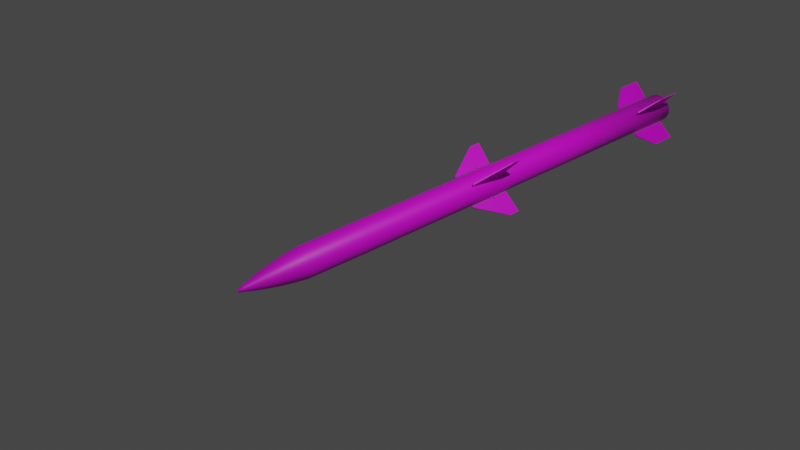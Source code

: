 # Source: missile.blend  (saved by Blender 2.80.75; exported with 4.5.12 LTS)
import bpy
from mathutils import Matrix  # noqa: F401  (used for matrix-valued properties, if any)

bpy.ops.wm.read_factory_settings(use_empty=True)
scene = bpy.context.scene
scene.name = 'Scene'

# ---- collections
col_collection = bpy.data.collections.new('Collection'); scene.collection.children.link(col_collection)

# ---- images (referenced by path relative to the original .blend; pixels are not part of the script)
import os
ASSET_DIR = os.environ.get("B2B_ASSET_DIR", "")  # directory of the original .blend (textures are referenced by path, not embedded)
HERE = os.path.dirname(os.path.abspath(__file__))  # packed textures are extracted next to this script under _unpacked/

def load_image(name, relpath, width, height, colorspace="sRGB"):
    """Load a texture the original file referenced (path relative to the .blend, or extracted next to this script)."""
    p = next((c for c in (os.path.join(HERE, relpath), os.path.join(ASSET_DIR, relpath)) if relpath and os.path.exists(c)), "")
    if p:
        img = bpy.data.images.load(p, check_existing=True)
        img.name = name
    else:  # same state as the original file: an image datablock whose file is absent (Cycles renders it pink)
        img = bpy.data.images.new(name, width, height)
        img.source = "FILE"
        img.filepath = "//" + (relpath or name)
    img.colorspace_settings.name = colorspace
    return img
img_missiletexture_png = load_image('missileTexture.png', 'missileTexture.png', 1024, 1024, 'sRGB')

# ---- materials (node trees are filled in below, after node groups)
mat_material_001 = bpy.data.materials.new('Material.001')
mat_material_001.use_transparent_shadow = False

# ---- material node trees
mat_material_001.use_nodes = True; mat_material_001.node_tree.nodes.clear()
_N = mat_material_001.node_tree.nodes; _L = mat_material_001.node_tree.links
n0 = _N.new('ShaderNodeOutputMaterial'); n0.name = 'Material Output'; n0.location = (300, 300)
n1 = _N.new('ShaderNodeBsdfPrincipled'); n1.name = 'Principled BSDF'; n1.location = (10, 300)
n1.distribution = 'GGX'
n1.subsurface_method = 'BURLEY'
n1.inputs[3].default_value = 1.45
n1.inputs[27].default_value = (0.0, 0.0, 0.0, 1.0)
n1.inputs[28].default_value = 1.0
n2 = _N.new('ShaderNodeTexImage'); n2.name = 'Image Texture'; n2.location = (-280, 280)
n2.image = img_missiletexture_png
_L.new(n1.outputs[0], n0.inputs[0])
_L.new(n2.outputs[0], n1.inputs[0])
n0.is_active_output = True

# ---- world
world_world = bpy.data.worlds.new('World'); scene.world = world_world
world_world.use_nodes = True; world_world.node_tree.nodes.clear()
_N = world_world.node_tree.nodes; _L = world_world.node_tree.links
n0 = _N.new('ShaderNodeOutputWorld'); n0.name = 'World Output'; n0.location = (300, 300)
n1 = _N.new('ShaderNodeBackground'); n1.name = 'Background'; n1.location = (10, 300)
n1.inputs[0].default_value = (0.05088, 0.05088, 0.05088, 1.0)
_L.new(n1.outputs[0], n0.inputs[0])
n0.is_active_output = True
world_world.color = (0.05088, 0.05088, 0.05088)
world_world.use_sun_shadow = False
world_world.sun_shadow_jitter_overblur = 0.0

# ---- cameras
cam_camera = bpy.data.cameras.new('Camera')
cam_camera.clip_end = 100.0
cam_camera.ortho_scale = 7.314

# ---- lights
light_light = bpy.data.lights.new('Light', 'POINT')
light_light.transmission_factor = 0.0
light_light.energy = 1000.0
light_light.shadow_soft_size = 0.1
light_light.shadow_maximum_resolution = 0.006
light_light.use_absolute_resolution = True

# ---- meshes
me_cylinder_005 = bpy.data.meshes.new('Cylinder.005')
me_cylinder_005.from_pydata([(0.2771, -6.049, -0.1417), (0.2542, -5.572, -0.1417), (0.3124, -5.572, -0.1417), (0.5825, -5.907, -0.1479), (0.2542, -6.333, -0.1417), (0.5829, -6.365, -0.1479), (0.2542, -6.049, -0.1417), (0.2542, -5.95, -0.1417), (0.2771, -5.95, -0.1417), (0.2771, -6.049, -0.1642), (0.2542, -5.572, -0.1642), (0.3124, -5.572, -0.1642), (0.5825, -5.907, -0.158), (0.2542, -6.333, -0.1642), (0.5829, -6.365, -0.158), (0.2542, -6.049, -0.1642), (0.2542, -5.95, -0.1642), (0.2771, -5.95, -0.1642), (0.2771, -1.921, -0.1417), (0.2542, -1.444, -0.1417), (0.2731, -1.444, -0.1417), (0.6186, -2.038, -0.1479), (0.2542, -2.205, -0.1417), (0.619, -2.237, -0.1479), (0.2542, -1.921, -0.1417), (0.2542, -1.822, -0.1417), (0.2771, -1.822, -0.1417), (0.2771, -1.921, -0.1642), (0.2542, -1.444, -0.1642), (0.2731, -1.444, -0.1642), (0.6186, -2.038, -0.158), (0.2542, -2.205, -0.1642), (0.619, -2.237, -0.158), (0.2542, -1.921, -0.1642), (0.2542, -1.822, -0.1642), (0.2771, -1.822, -0.1642), (0.1919, -6.034, -0.1494), (0.1919, -5.963, -0.1494), (0.1919, -5.963, -0.1583), (0.1919, -6.034, -0.1583), (0.2707, -6.034, -0.1494), (0.2707, -5.963, -0.1494), (0.2707, -5.963, -0.1583), (0.2707, -6.034, -0.1583), (0.1919, -1.908, -0.1494), (0.1919, -1.838, -0.1494), (0.1919, -1.838, -0.1583), (0.1919, -1.908, -0.1583), (0.2707, -1.908, -0.1494), (0.2707, -1.838, -0.1494), (0.2707, -1.838, -0.1583), (0.2707, -1.908, -0.1583), (-0.1906, -6.034, -0.1564), (-0.1906, -5.963, -0.1564), (-0.1906, -5.963, -0.1474), (-0.1906, -6.034, -0.1474), (-0.2694, -6.034, -0.1564), (-0.2694, -5.963, -0.1564), (-0.2694, -5.963, -0.1474), (-0.2694, -6.034, -0.1474), (-0.1906, -1.908, -0.1564), (-0.1906, -1.838, -0.1564), (-0.1906, -1.838, -0.1474), (-0.1906, -1.908, -0.1474), (-0.2694, -1.908, -0.1564), (-0.2694, -1.838, -0.1564), (-0.2694, -1.838, -0.1474), (-0.2694, -1.908, -0.1474), (-0.2758, -6.049, -0.1641), (-0.2529, -5.572, -0.1641), (-0.3111, -5.572, -0.1641), (-0.5812, -5.907, -0.1578), (-0.2529, -6.333, -0.1641), (-0.5816, -6.365, -0.1578), (-0.2529, -6.049, -0.1641), (-0.2529, -5.95, -0.1641), (-0.2758, -5.95, -0.1641), (-0.2758, -6.049, -0.1415), (-0.2529, -5.572, -0.1415), (-0.3111, -5.572, -0.1415), (-0.5812, -5.907, -0.1477), (-0.2529, -6.333, -0.1415), (-0.5816, -6.365, -0.1477), (-0.2529, -6.049, -0.1415), (-0.2529, -5.95, -0.1415), (-0.2758, -5.95, -0.1415), (-0.2758, -1.921, -0.1641), (-0.2529, -1.444, -0.1641), (-0.2717, -1.444, -0.1641), (-0.6172, -2.038, -0.1578), (-0.2529, -2.205, -0.1641), (-0.6176, -2.237, -0.1578), (-0.2529, -1.921, -0.1641), (-0.2529, -1.822, -0.1641), (-0.2758, -1.822, -0.1641), (-0.2758, -1.921, -0.1415), (-0.2529, -1.444, -0.1415), (-0.2717, -1.444, -0.1415), (-0.6172, -2.038, -0.1477), (-0.2529, -2.205, -0.1415), (-0.6176, -2.237, -0.1477), (-0.2529, -1.921, -0.1415), (-0.2529, -1.822, -0.1415), (-0.2758, -1.822, -0.1415), (0.01186, -6.049, -0.4293), (0.01186, -5.572, -0.4064), (0.01186, -5.572, -0.4646), (0.005618, -5.907, -0.7347), (0.01186, -6.333, -0.4064), (0.005618, -6.365, -0.7351), (0.01186, -6.049, -0.4064), (0.01186, -5.95, -0.4064), (0.01186, -5.95, -0.4293), (-0.0107, -6.049, -0.4293), (-0.0107, -5.572, -0.4064), (-0.0107, -5.572, -0.4646), (-0.004464, -5.907, -0.7347), (-0.0107, -6.333, -0.4064), (-0.004464, -6.365, -0.7351), (-0.0107, -6.049, -0.4064), (-0.0107, -5.95, -0.4064), (-0.0107, -5.95, -0.4293), (0.01186, -1.921, -0.4293), (0.01186, -1.444, -0.4064), (0.01186, -1.444, -0.4253), (0.005618, -2.038, -0.7708), (0.01186, -2.205, -0.4064), (0.005618, -2.237, -0.7712), (0.01186, -1.921, -0.4064), (0.01186, -1.822, -0.4064), (0.01186, -1.822, -0.4293), (-0.0107, -1.921, -0.4293), (-0.0107, -1.444, -0.4064), (-0.0107, -1.444, -0.4253), (-0.004464, -2.038, -0.7708), (-0.0107, -2.205, -0.4064), (-0.004464, -2.237, -0.7712), (-0.0107, -1.921, -0.4064), (-0.0107, -1.822, -0.4064), (-0.0107, -1.822, -0.4293), (0.004171, -6.034, -0.3442), (0.004171, -5.963, -0.3442), (-0.004774, -5.963, -0.3442), (-0.004774, -6.034, -0.3442), (0.004171, -6.034, -0.4229), (0.004171, -5.963, -0.4229), (-0.004774, -5.963, -0.4229), (-0.004774, -6.034, -0.4229), (0.004171, -1.908, -0.3442), (0.004171, -1.838, -0.3442), (-0.004774, -1.838, -0.3442), (-0.004774, -1.908, -0.3442), (0.004171, -1.908, -0.4229), (0.004171, -1.838, -0.4229), (-0.004774, -1.838, -0.4229), (-0.004774, -1.908, -0.4229), (-0.00284, -6.034, 0.03841), (-0.00284, -5.963, 0.03841), (0.006105, -5.963, 0.03841), (0.006105, -6.034, 0.03841), (-0.00284, -6.034, 0.1172), (-0.00284, -5.963, 0.1172), (0.006105, -5.963, 0.1172), (0.006105, -6.034, 0.1172), (-0.00284, -1.908, 0.03841), (-0.00284, -1.838, 0.03841), (0.006105, -1.838, 0.03841), (0.006105, -1.908, 0.03841), (-0.00284, -1.908, 0.1172), (-0.00284, -1.838, 0.1172), (0.006105, -1.838, 0.1172), (0.006105, -1.908, 0.1172), (-0.01053, -6.049, 0.1235), (-0.01053, -5.572, 0.1007), (-0.01053, -5.572, 0.1589), (-0.004289, -5.907, 0.429), (-0.01053, -6.333, 0.1007), (-0.004289, -6.365, 0.4293), (-0.01053, -6.049, 0.1007), (-0.01053, -5.95, 0.1007), (-0.01053, -5.95, 0.1235), (0.01203, -6.049, 0.1235), (0.01203, -5.572, 0.1007), (0.01203, -5.572, 0.1589), (0.005793, -5.907, 0.429), (0.01203, -6.333, 0.1007), (0.005793, -6.365, 0.4293), (0.01203, -6.049, 0.1007), (0.01203, -5.95, 0.1007), (0.01203, -5.95, 0.1235), (-0.01053, -1.921, 0.1235), (-0.01053, -1.444, 0.1007), (-0.01053, -1.444, 0.1195), (-0.004289, -2.038, 0.465), (-0.01053, -2.205, 0.1007), (-0.004289, -2.237, 0.4654), (-0.01053, -1.921, 0.1007), (-0.01053, -1.822, 0.1007), (-0.01053, -1.822, 0.1235), (0.01203, -1.921, 0.1235), (0.01203, -1.444, 0.1007), (0.01203, -1.444, 0.1195), (0.005793, -2.038, 0.465), (0.01203, -2.205, 0.1007), (0.005793, -2.237, 0.4654), (0.01203, -1.921, 0.1007), (0.01203, -1.822, 0.1007), (0.01203, -1.822, 0.1235), (4.59e-08, -6.502, -0.39), (4.59e-08, -3.243, -0.39), (0.04594, -6.502, -0.3855), (0.04594, -3.243, -0.3855), (0.09012, -6.502, -0.3721), (0.09012, -3.243, -0.3721), (0.1308, -6.502, -0.3504), (0.1308, -3.243, -0.3504), (0.1665, -6.502, -0.3211), (0.1665, -3.243, -0.3211), (0.1958, -6.502, -0.2854), (0.1958, -3.243, -0.2854), (0.2176, -6.502, -0.2447), (0.2176, -3.243, -0.2447), (0.231, -6.502, -0.2005), (0.231, -3.243, -0.2005), (0.2355, -6.502, -0.1546), (0.2355, -3.243, -0.1546), (0.231, -6.502, -0.1086), (0.231, -3.243, -0.1086), (0.2176, -6.502, -0.06444), (0.2176, -3.243, -0.06444), (0.1958, -6.502, -0.02373), (0.1958, -3.243, -0.02373), (0.1665, -6.502, 0.01195), (0.1665, -3.243, 0.01195), (0.1308, -6.502, 0.04124), (0.1308, -3.243, 0.04124), (0.09012, -6.502, 0.063), (0.09012, -3.243, 0.063), (0.04594, -6.502, 0.0764), (0.04594, -3.243, 0.0764), (-3.083e-08, -6.502, 0.08093), (-3.083e-08, -3.243, 0.08093), (-0.04594, -6.502, 0.0764), (-0.04594, -3.243, 0.0764), (-0.09012, -6.502, 0.063), (-0.09012, -3.243, 0.063), (-0.1308, -6.502, 0.04124), (-0.1308, -3.243, 0.04124), (-0.1665, -6.502, 0.01195), (-0.1665, -3.243, 0.01195), (-0.1958, -6.502, -0.02373), (-0.1958, -3.243, -0.02373), (-0.2176, -6.502, -0.06444), (-0.2176, -3.243, -0.06444), (-0.231, -6.502, -0.1086), (-0.231, -3.243, -0.1086), (-0.2355, -6.502, -0.1546), (-0.2355, -3.243, -0.1546), (-0.231, -6.502, -0.2005), (-0.231, -3.243, -0.2005), (-0.2176, -6.502, -0.2447), (-0.2176, -3.243, -0.2447), (-0.1958, -6.502, -0.2854), (-0.1958, -3.243, -0.2854), (-0.1665, -6.502, -0.3211), (-0.1665, -3.243, -0.3211), (-0.1308, -6.502, -0.3504), (-0.1308, -3.243, -0.3504), (-0.09012, -6.502, -0.3721), (-0.09012, -3.243, -0.3721), (-0.04594, -6.502, -0.3855), (-0.04594, -3.243, -0.3855), (4.59e-08, -2.182, -0.39), (0.04594, -2.182, -0.3855), (0.09012, -2.182, -0.3721), (0.1308, -2.182, -0.3504), (0.1665, -2.182, -0.3211), (0.1958, -2.182, -0.2854), (0.2176, -2.182, -0.2447), (0.231, -2.182, -0.2005), (0.2355, -2.182, -0.1546), (0.231, -2.182, -0.1086), (0.2176, -2.182, -0.06444), (0.1958, -2.182, -0.02373), (0.1665, -2.182, 0.01195), (0.1308, -2.182, 0.04124), (0.09012, -2.182, 0.063), (0.04594, -2.182, 0.0764), (-3.083e-08, -2.182, 0.08093), (-0.04594, -2.182, 0.0764), (-0.09012, -2.182, 0.063), (-0.1308, -2.182, 0.04124), (-0.1665, -2.182, 0.01195), (-0.1958, -2.182, -0.02373), (-0.2176, -2.182, -0.06444), (-0.231, -2.182, -0.1086), (-0.2355, -2.182, -0.1546), (-0.231, -2.182, -0.2005), (-0.2176, -2.182, -0.2447), (-0.1958, -2.182, -0.2854), (-0.1665, -2.182, -0.3211), (-0.1308, -2.182, -0.3504), (-0.09012, -2.182, -0.3721), (-0.04594, -2.182, -0.3855), (4.59e-08, -1.406, -0.39), (0.04594, -1.406, -0.3855), (0.09012, -1.406, -0.3721), (0.1308, -1.406, -0.3504), (0.1665, -1.406, -0.3211), (0.1958, -1.406, -0.2854), (0.2176, -1.406, -0.2447), (0.231, -1.406, -0.2005), (0.2355, -1.406, -0.1546), (0.231, -1.406, -0.1086), (0.2176, -1.406, -0.06444), (0.1958, -1.406, -0.02373), (0.1665, -1.406, 0.01195), (0.1308, -1.406, 0.04124), (0.09012, -1.406, 0.063), (0.04594, -1.406, 0.0764), (-3.083e-08, -1.406, 0.08093), (-0.04594, -1.406, 0.0764), (-0.09012, -1.406, 0.063), (-0.1308, -1.406, 0.04124), (-0.1665, -1.406, 0.01195), (-0.1958, -1.406, -0.02373), (-0.2176, -1.406, -0.06444), (-0.231, -1.406, -0.1086), (-0.2355, -1.406, -0.1546), (-0.231, -1.406, -0.2005), (-0.2176, -1.406, -0.2447), (-0.1958, -1.406, -0.2854), (-0.1665, -1.406, -0.3211), (-0.1308, -1.406, -0.3504), (-0.09012, -1.406, -0.3721), (-0.04594, -1.406, -0.3855), (4.59e-08, -1.284, -0.39), (0.04594, -1.284, -0.3855), (0.09012, -1.284, -0.3721), (0.1308, -1.284, -0.3504), (0.1665, -1.284, -0.3211), (0.1958, -1.284, -0.2854), (0.2176, -1.284, -0.2447), (0.231, -1.284, -0.2005), (0.2355, -1.284, -0.1546), (0.231, -1.284, -0.1086), (0.2176, -1.284, -0.06444), (0.1958, -1.284, -0.02373), (0.1665, -1.284, 0.01195), (0.1308, -1.284, 0.04124), (0.09012, -1.284, 0.063), (0.04594, -1.284, 0.0764), (-3.083e-08, -1.284, 0.08093), (-0.04594, -1.284, 0.0764), (-0.09012, -1.284, 0.063), (-0.1308, -1.284, 0.04124), (-0.1665, -1.284, 0.01195), (-0.1958, -1.284, -0.02373), (-0.2176, -1.284, -0.06444), (-0.231, -1.284, -0.1086), (-0.2355, -1.284, -0.1546), (-0.231, -1.284, -0.2005), (-0.2176, -1.284, -0.2447), (-0.1958, -1.284, -0.2854), (-0.1665, -1.284, -0.3211), (-0.1308, -1.284, -0.3504), (-0.09012, -1.284, -0.3721), (-0.04594, -1.284, -0.3855), (4.59e-08, -1.141, -0.39), (0.04594, -1.141, -0.3855), (0.09012, -1.141, -0.3721), (0.1308, -1.141, -0.3504), (0.1665, -1.141, -0.3211), (0.1958, -1.141, -0.2854), (0.2176, -1.141, -0.2447), (0.231, -1.141, -0.2005), (0.2355, -1.141, -0.1546), (0.231, -1.141, -0.1086), (0.2176, -1.141, -0.06444), (0.1958, -1.141, -0.02373), (0.1665, -1.141, 0.01195), (0.1308, -1.141, 0.04124), (0.09012, -1.141, 0.063), (0.04594, -1.141, 0.0764), (-3.083e-08, -1.141, 0.08093), (-0.04594, -1.141, 0.0764), (-0.09012, -1.141, 0.063), (-0.1308, -1.141, 0.04124), (-0.1665, -1.141, 0.01195), (-0.1958, -1.141, -0.02373), (-0.2176, -1.141, -0.06444), (-0.231, -1.141, -0.1086), (-0.2355, -1.141, -0.1546), (-0.231, -1.141, -0.2005), (-0.2176, -1.141, -0.2447), (-0.1958, -1.141, -0.2854), (-0.1665, -1.141, -0.3211), (-0.1308, -1.141, -0.3504), (-0.09012, -1.141, -0.3721), (-0.04594, -1.141, -0.3855), (4.59e-08, 0.6821, -0.39), (0.04594, 0.6821, -0.3855), (0.09012, 0.6821, -0.3721), (0.1308, 0.6821, -0.3504), (0.1665, 0.6821, -0.3211), (0.1958, 0.6821, -0.2854), (0.2176, 0.6821, -0.2447), (0.231, 0.6821, -0.2005), (0.2355, 0.6821, -0.1546), (0.231, 0.6821, -0.1086), (0.2176, 0.6821, -0.06444), (0.1958, 0.6821, -0.02373), (0.1665, 0.6821, 0.01195), (0.1308, 0.6821, 0.04124), (0.09012, 0.6821, 0.063), (0.04594, 0.6821, 0.0764), (-3.083e-08, 0.6821, 0.08093), (-0.04594, 0.6821, 0.0764), (-0.09012, 0.6821, 0.063), (-0.1308, 0.6821, 0.04124), (-0.1665, 0.6821, 0.01195), (-0.1958, 0.6821, -0.02373), (-0.2176, 0.6821, -0.06444), (-0.231, 0.6821, -0.1086), (-0.2355, 0.6821, -0.1546), (-0.231, 0.6821, -0.2005), (-0.2176, 0.6821, -0.2447), (-0.1958, 0.6821, -0.2854), (-0.1665, 0.6821, -0.3211), (-0.1308, 0.6821, -0.3504), (-0.09012, 0.6821, -0.3721), (-0.04594, 0.6821, -0.3855), (4.63e-08, 1.696, -0.3847), (0.04489, 1.696, -0.3803), (0.08806, 1.696, -0.3672), (0.1278, 1.696, -0.3459), (0.1627, 1.696, -0.3173), (0.1913, 1.696, -0.2824), (0.2126, 1.696, -0.2426), (0.2257, 1.696, -0.1995), (0.2301, 1.696, -0.1546), (0.2257, 1.696, -0.1097), (0.2126, 1.696, -0.0665), (0.1913, 1.696, -0.02672), (0.1627, 1.696, 0.008153), (0.1278, 1.696, 0.03677), (0.08806, 1.696, 0.05804), (0.04489, 1.696, 0.07113), (-2.868e-08, 1.696, 0.07555), (-0.04489, 1.696, 0.07113), (-0.08806, 1.696, 0.05804), (-0.1278, 1.696, 0.03677), (-0.1627, 1.696, 0.008153), (-0.1913, 1.696, -0.02672), (-0.2126, 1.696, -0.0665), (-0.2257, 1.696, -0.1097), (-0.2301, 1.696, -0.1546), (-0.2257, 1.696, -0.1995), (-0.2126, 1.696, -0.2426), (-0.1913, 1.696, -0.2824), (-0.1627, 1.696, -0.3173), (-0.1278, 1.696, -0.3459), (-0.08806, 1.696, -0.3672), (-0.04489, 1.696, -0.3803), (4.964e-08, 1.916, -0.358), (0.03968, 1.916, -0.3541), (0.07784, 1.916, -0.3425), (0.113, 1.916, -0.3237), (0.1438, 1.916, -0.2984), (0.1691, 1.916, -0.2676), (0.1879, 1.916, -0.2324), (0.1995, 1.916, -0.1942), (0.2034, 1.916, -0.1546), (0.1995, 1.916, -0.1149), (0.1879, 1.916, -0.07672), (0.1691, 1.916, -0.04156), (0.1438, 1.916, -0.01074), (0.113, 1.916, 0.01456), (0.07784, 1.916, 0.03335), (0.03968, 1.916, 0.04493), (-1.664e-08, 1.916, 0.04884), (-0.03968, 1.916, 0.04493), (-0.07784, 1.916, 0.03335), (-0.113, 1.916, 0.01456), (-0.1438, 1.916, -0.01074), (-0.1691, 1.916, -0.04156), (-0.1879, 1.916, -0.07672), (-0.1995, 1.916, -0.1149), (-0.2034, 1.916, -0.1546), (-0.1995, 1.916, -0.1942), (-0.1879, 1.916, -0.2324), (-0.1691, 1.916, -0.2676), (-0.1438, 1.916, -0.2984), (-0.113, 1.916, -0.3237), (-0.07784, 1.916, -0.3425), (-0.03968, 1.916, -0.3541), (5.195e-08, 2.109, -0.3277), (0.03379, 2.109, -0.3244), (0.06627, 2.109, -0.3146), (0.09622, 2.109, -0.2986), (0.1225, 2.109, -0.277), (0.144, 2.109, -0.2508), (0.16, 2.109, -0.2208), (0.1699, 2.109, -0.1883), (0.1732, 2.109, -0.1546), (0.1699, 2.109, -0.1208), (0.16, 2.109, -0.08829), (0.144, 2.109, -0.05835), (0.1225, 2.109, -0.0321), (0.09622, 2.109, -0.01056), (0.06627, 2.109, 0.00544), (0.03379, 2.109, 0.01529), (-4.481e-09, 2.109, 0.01862), (-0.03379, 2.109, 0.01529), (-0.06627, 2.109, 0.00544), (-0.09622, 2.109, -0.01056), (-0.1225, 2.109, -0.0321), (-0.144, 2.109, -0.05835), (-0.16, 2.109, -0.08829), (-0.1699, 2.109, -0.1208), (-0.1732, 2.109, -0.1546), (-0.1699, 2.109, -0.1883), (-0.16, 2.109, -0.2208), (-0.144, 2.109, -0.2508), (-0.1225, 2.109, -0.277), (-0.09622, 2.109, -0.2986), (-0.06627, 2.109, -0.3146), (-0.03379, 2.109, -0.3244), (5.783e-08, 2.333, -0.2835), (0.02516, 2.333, -0.281), (0.04935, 2.333, -0.2737), (0.07165, 2.333, -0.2618), (0.09119, 2.333, -0.2458), (0.1072, 2.333, -0.2262), (0.1191, 2.333, -0.2039), (0.1265, 2.333, -0.1797), (0.129, 2.333, -0.1546), (0.1265, 2.333, -0.1294), (0.1191, 2.333, -0.1052), (0.1072, 2.333, -0.08291), (0.09119, 2.333, -0.06337), (0.07165, 2.333, -0.04733), (0.04935, 2.333, -0.03542), (0.02516, 2.333, -0.02808), (1.581e-08, 2.333, -0.0256), (-0.02516, 2.333, -0.02808), (-0.04935, 2.333, -0.03542), (-0.07165, 2.333, -0.04733), (-0.09119, 2.333, -0.06337), (-0.1072, 2.333, -0.08291), (-0.1191, 2.333, -0.1052), (-0.1265, 2.333, -0.1294), (-0.129, 2.333, -0.1546), (-0.1265, 2.333, -0.1797), (-0.1191, 2.333, -0.2039), (-0.1072, 2.333, -0.2262), (-0.09119, 2.333, -0.2458), (-0.07165, 2.333, -0.2618), (-0.04935, 2.333, -0.2737), (-0.02516, 2.333, -0.281), (6.162e-08, 2.51, -0.2416), (0.01698, 2.51, -0.2399), (0.03331, 2.51, -0.235), (0.04836, 2.51, -0.2269), (0.06155, 2.51, -0.2161), (0.07237, 2.51, -0.2029), (0.08042, 2.51, -0.1879), (0.08537, 2.51, -0.1715), (0.08704, 2.51, -0.1546), (0.08537, 2.51, -0.1376), (0.08042, 2.51, -0.1213), (0.07237, 2.51, -0.1062), (0.06155, 2.51, -0.09301), (0.04836, 2.51, -0.08219), (0.03331, 2.51, -0.07414), (0.01698, 2.51, -0.06919), (3.326e-08, 2.51, -0.06752), (-0.01698, 2.51, -0.06919), (-0.03331, 2.51, -0.07414), (-0.04836, 2.51, -0.08219), (-0.06155, 2.51, -0.09301), (-0.07237, 2.51, -0.1062), (-0.08042, 2.51, -0.1213), (-0.08537, 2.51, -0.1376), (-0.08704, 2.51, -0.1546), (-0.08537, 2.51, -0.1715), (-0.08042, 2.51, -0.1879), (-0.07237, 2.51, -0.2029), (-0.06155, 2.51, -0.2161), (-0.04836, 2.51, -0.2269), (-0.03331, 2.51, -0.235), (-0.01698, 2.51, -0.2399), (6.606e-08, 2.668, -0.2002), (0.008898, 2.668, -0.1993), (0.01745, 2.668, -0.1967), (0.02534, 2.668, -0.1925), (0.03225, 2.668, -0.1868), (0.03792, 2.668, -0.1799), (0.04214, 2.668, -0.172), (0.04473, 2.668, -0.1635), (0.04561, 2.668, -0.1546), (0.04473, 2.668, -0.1457), (0.04214, 2.668, -0.1371), (0.03792, 2.668, -0.1292), (0.03225, 2.668, -0.1223), (0.02534, 2.668, -0.1166), (0.01745, 2.668, -0.1124), (0.008898, 2.668, -0.1098), (5.12e-08, 2.668, -0.109), (-0.008898, 2.668, -0.1098), (-0.01745, 2.668, -0.1124), (-0.02534, 2.668, -0.1166), (-0.03225, 2.668, -0.1223), (-0.03792, 2.668, -0.1292), (-0.04214, 2.668, -0.1371), (-0.04473, 2.668, -0.1457), (-0.04561, 2.668, -0.1546), (-0.04473, 2.668, -0.1635), (-0.04214, 2.668, -0.172), (-0.03792, 2.668, -0.1799), (-0.03225, 2.668, -0.1868), (-0.02534, 2.668, -0.1925), (-0.01745, 2.668, -0.1967), (-0.008898, 2.668, -0.1993), (6.704e-08, 2.743, -0.1801), (0.004991, 2.743, -0.1797), (0.00979, 2.743, -0.1782), (0.01421, 2.743, -0.1758), (0.01809, 2.743, -0.1727), (0.02127, 2.743, -0.1688), (0.02364, 2.743, -0.1644), (0.02509, 2.743, -0.1596), (0.02558, 2.743, -0.1546), (0.02509, 2.743, -0.1496), (0.02364, 2.743, -0.1448), (0.02127, 2.743, -0.1403), (0.01809, 2.743, -0.1365), (0.01421, 2.743, -0.1333), (0.00979, 2.743, -0.1309), (0.004991, 2.743, -0.1295), (5.87e-08, 2.743, -0.129), (-0.004991, 2.743, -0.1295), (-0.00979, 2.743, -0.1309), (-0.01421, 2.743, -0.1333), (-0.01809, 2.743, -0.1365), (-0.02127, 2.743, -0.1403), (-0.02364, 2.743, -0.1448), (-0.02509, 2.743, -0.1496), (-0.02558, 2.743, -0.1546), (-0.02509, 2.743, -0.1596), (-0.02363, 2.743, -0.1644), (-0.02127, 2.743, -0.1688), (-0.01809, 2.743, -0.1727), (-0.01421, 2.743, -0.1758), (-0.00979, 2.743, -0.1782), (-0.004991, 2.743, -0.1797), (7.055e-08, 2.77, -0.1546), (7.031e-08, 2.77, -0.1546), (7.078e-08, 2.77, -0.1546), (7.078e-08, 2.77, -0.1546), (7.078e-08, 2.77, -0.1546), (7.078e-08, 2.77, -0.1546), (7.078e-08, 2.77, -0.1546), (7.078e-08, 2.77, -0.1546), (7.078e-08, 2.77, -0.1546), (7.078e-08, 2.77, -0.1546), (7.078e-08, 2.77, -0.1546), (7.078e-08, 2.77, -0.1546), (7.078e-08, 2.77, -0.1546), (7.078e-08, 2.77, -0.1546), (7.078e-08, 2.77, -0.1546), (7.078e-08, 2.77, -0.1546), (7.055e-08, 2.77, -0.1546), (7.078e-08, 2.77, -0.1546), (7.078e-08, 2.77, -0.1546), (7.078e-08, 2.77, -0.1546), (7.078e-08, 2.77, -0.1546), (7.078e-08, 2.77, -0.1546), (7.078e-08, 2.77, -0.1546), (7.078e-08, 2.77, -0.1546), (7.078e-08, 2.77, -0.1546), (7.078e-08, 2.77, -0.1546), (7.078e-08, 2.77, -0.1546), (7.078e-08, 2.77, -0.1546), (7.078e-08, 2.77, -0.1546), (7.078e-08, 2.77, -0.1546), (7.078e-08, 2.77, -0.1546), (7.078e-08, 2.77, -0.1546), (5.254e-08, -6.502, -0.3251), (0.03327, -6.502, -0.3218), (0.06526, -6.502, -0.3121), (0.09474, -6.502, -0.2964), (0.1206, -6.502, -0.2751), (0.1418, -6.502, -0.2493), (0.1576, -6.502, -0.2198), (0.1673, -6.502, -0.1878), (0.1705, -6.502, -0.1546), (0.1673, -6.502, -0.1213), (0.1576, -6.502, -0.0893), (0.1418, -6.502, -0.05982), (0.1206, -6.502, -0.03398), (0.09474, -6.502, -0.01277), (0.06526, -6.502, 0.00299), (0.03327, -6.502, 0.01269), (-3.028e-09, -6.502, 0.01597), (-0.03327, -6.502, 0.01269), (-0.06526, -6.502, 0.002989), (-0.09474, -6.502, -0.01277), (-0.1206, -6.502, -0.03398), (-0.1418, -6.502, -0.05982), (-0.1576, -6.502, -0.0893), (-0.1673, -6.502, -0.1213), (-0.1705, -6.502, -0.1546), (-0.1673, -6.502, -0.1878), (-0.1575, -6.502, -0.2198), (-0.1418, -6.502, -0.2493), (-0.1206, -6.502, -0.2751), (-0.09474, -6.502, -0.2964), (-0.06526, -6.502, -0.3121), (-0.03327, -6.502, -0.3218), (5.254e-08, -6.339, -0.3251), (0.03327, -6.339, -0.3218), (0.06526, -6.339, -0.3121), (0.09474, -6.339, -0.2964), (0.1206, -6.339, -0.2751), (0.1418, -6.339, -0.2493), (0.1576, -6.339, -0.2198), (0.1673, -6.339, -0.1878), (0.1705, -6.339, -0.1546), (0.1673, -6.339, -0.1213), (0.1576, -6.339, -0.0893), (0.1418, -6.339, -0.05982), (0.1206, -6.339, -0.03398), (0.09474, -6.339, -0.01277), (0.06526, -6.339, 0.002989), (0.03327, -6.339, 0.01269), (-3.028e-09, -6.339, 0.01597), (-0.03327, -6.339, 0.01269), (-0.06526, -6.339, 0.002989), (-0.09474, -6.339, -0.01277), (-0.1206, -6.339, -0.03398), (-0.1418, -6.339, -0.05982), (-0.1576, -6.339, -0.0893), (-0.1673, -6.339, -0.1213), (-0.1705, -6.339, -0.1546), (-0.1673, -6.339, -0.1878), (-0.1575, -6.339, -0.2198), (-0.1418, -6.339, -0.2493), (-0.1206, -6.339, -0.2751), (-0.09474, -6.339, -0.2964), (-0.06526, -6.339, -0.3121), (-0.03327, -6.339, -0.3218)], [], [(2, 1, 7, 8, 3), (0, 5, 3, 8), (6, 4, 5, 0), (11, 12, 17, 16, 10), (9, 17, 12, 14), (15, 9, 14, 13), (8, 7, 16, 17), (6, 0, 9, 15), (7, 1, 10, 16), (3, 5, 14, 12), (5, 4, 13, 14), (4, 6, 15, 13), (1, 2, 11, 10), (2, 3, 12, 11), (0, 8, 17, 9), (20, 19, 25, 26, 21), (18, 23, 21, 26), (24, 22, 23, 18), (29, 30, 35, 34, 28), (27, 35, 30, 32), (33, 27, 32, 31), (26, 25, 34, 35), (24, 18, 27, 33), (25, 19, 28, 34), (21, 23, 32, 30), (23, 22, 31, 32), (22, 24, 33, 31), (19, 20, 29, 28), (20, 21, 30, 29), (18, 26, 35, 27), (40, 41, 37, 36), (41, 42, 38, 37), (42, 43, 39, 38), (43, 40, 36, 39), (36, 37, 38, 39), (43, 42, 41, 40), (48, 49, 45, 44), (49, 50, 46, 45), (50, 51, 47, 46), (51, 48, 44, 47), (44, 45, 46, 47), (51, 50, 49, 48), (56, 57, 53, 52), (57, 58, 54, 53), (58, 59, 55, 54), (59, 56, 52, 55), (52, 53, 54, 55), (59, 58, 57, 56), (64, 65, 61, 60), (65, 66, 62, 61), (66, 67, 63, 62), (67, 64, 60, 63), (60, 61, 62, 63), (67, 66, 65, 64), (70, 69, 75, 76, 71), (68, 73, 71, 76), (74, 72, 73, 68), (79, 80, 85, 84, 78), (77, 85, 80, 82), (83, 77, 82, 81), (76, 75, 84, 85), (74, 68, 77, 83), (75, 69, 78, 84), (71, 73, 82, 80), (73, 72, 81, 82), (72, 74, 83, 81), (69, 70, 79, 78), (70, 71, 80, 79), (68, 76, 85, 77), (88, 87, 93, 94, 89), (86, 91, 89, 94), (92, 90, 91, 86), (97, 98, 103, 102, 96), (95, 103, 98, 100), (101, 95, 100, 99), (94, 93, 102, 103), (92, 86, 95, 101), (93, 87, 96, 102), (89, 91, 100, 98), (91, 90, 99, 100), (90, 92, 101, 99), (87, 88, 97, 96), (88, 89, 98, 97), (86, 94, 103, 95), (106, 105, 111, 112, 107), (104, 109, 107, 112), (110, 108, 109, 104), (115, 116, 121, 120, 114), (113, 121, 116, 118), (119, 113, 118, 117), (112, 111, 120, 121), (110, 104, 113, 119), (111, 105, 114, 120), (107, 109, 118, 116), (109, 108, 117, 118), (108, 110, 119, 117), (105, 106, 115, 114), (106, 107, 116, 115), (104, 112, 121, 113), (124, 123, 129, 130, 125), (122, 127, 125, 130), (128, 126, 127, 122), (133, 134, 139, 138, 132), (131, 139, 134, 136), (137, 131, 136, 135), (130, 129, 138, 139), (128, 122, 131, 137), (129, 123, 132, 138), (125, 127, 136, 134), (127, 126, 135, 136), (126, 128, 137, 135), (123, 124, 133, 132), (124, 125, 134, 133), (122, 130, 139, 131), (144, 145, 141, 140), (145, 146, 142, 141), (146, 147, 143, 142), (147, 144, 140, 143), (140, 141, 142, 143), (147, 146, 145, 144), (152, 153, 149, 148), (153, 154, 150, 149), (154, 155, 151, 150), (155, 152, 148, 151), (148, 149, 150, 151), (155, 154, 153, 152), (160, 161, 157, 156), (161, 162, 158, 157), (162, 163, 159, 158), (163, 160, 156, 159), (156, 157, 158, 159), (163, 162, 161, 160), (168, 169, 165, 164), (169, 170, 166, 165), (170, 171, 167, 166), (171, 168, 164, 167), (164, 165, 166, 167), (171, 170, 169, 168), (174, 173, 179, 180, 175), (172, 177, 175, 180), (178, 176, 177, 172), (183, 184, 189, 188, 182), (181, 189, 184, 186), (187, 181, 186, 185), (180, 179, 188, 189), (178, 172, 181, 187), (179, 173, 182, 188), (175, 177, 186, 184), (177, 176, 185, 186), (176, 178, 187, 185), (173, 174, 183, 182), (174, 175, 184, 183), (172, 180, 189, 181), (192, 191, 197, 198, 193), (190, 195, 193, 198), (196, 194, 195, 190), (201, 202, 207, 206, 200), (199, 207, 202, 204), (205, 199, 204, 203), (198, 197, 206, 207), (196, 190, 199, 205), (197, 191, 200, 206), (193, 195, 204, 202), (195, 194, 203, 204), (194, 196, 205, 203), (191, 192, 201, 200), (192, 193, 202, 201), (190, 198, 207, 199), (208, 209, 211, 210), (210, 211, 213, 212), (212, 213, 215, 214), (214, 215, 217, 216), (216, 217, 219, 218), (218, 219, 221, 220), (220, 221, 223, 222), (222, 223, 225, 224), (224, 225, 227, 226), (226, 227, 229, 228), (228, 229, 231, 230), (230, 231, 233, 232), (232, 233, 235, 234), (234, 235, 237, 236), (236, 237, 239, 238), (238, 239, 241, 240), (240, 241, 243, 242), (242, 243, 245, 244), (244, 245, 247, 246), (246, 247, 249, 248), (248, 249, 251, 250), (250, 251, 253, 252), (252, 253, 255, 254), (254, 255, 257, 256), (256, 257, 259, 258), (258, 259, 261, 260), (260, 261, 263, 262), (262, 263, 265, 264), (264, 265, 267, 266), (266, 267, 269, 268), (255, 253, 294, 295), (270, 271, 209, 208), (268, 269, 271, 270), (260, 262, 715, 714), (300, 299, 331, 332), (233, 231, 283, 284), (261, 259, 297, 298), (217, 215, 275, 276), (239, 237, 286, 287), (267, 265, 300, 301), (245, 243, 289, 290), (223, 221, 278, 279), (209, 271, 303, 272), (251, 249, 292, 293), (229, 227, 281, 282), (257, 255, 295, 296), (213, 211, 273, 274), (235, 233, 284, 285), (263, 261, 298, 299), (219, 217, 276, 277), (241, 239, 287, 288), (269, 267, 301, 302), (247, 245, 290, 291), (211, 209, 272, 273), (225, 223, 279, 280), (253, 251, 293, 294), (231, 229, 282, 283), (259, 257, 296, 297), (215, 213, 274, 275), (237, 235, 285, 286), (265, 263, 299, 300), (243, 241, 288, 289), (221, 219, 277, 278), (271, 269, 302, 303), (249, 247, 291, 292), (227, 225, 280, 281), (334, 333, 365, 366), (289, 288, 320, 321), (278, 277, 309, 310), (298, 297, 329, 330), (276, 275, 307, 308), (287, 286, 318, 319), (296, 295, 327, 328), (274, 273, 305, 306), (285, 284, 316, 317), (294, 293, 325, 326), (283, 282, 314, 315), (303, 302, 334, 335), (292, 291, 323, 324), (281, 280, 312, 313), (301, 300, 332, 333), (290, 289, 321, 322), (279, 278, 310, 311), (299, 298, 330, 331), (277, 276, 308, 309), (288, 287, 319, 320), (297, 296, 328, 329), (275, 274, 306, 307), (286, 285, 317, 318), (295, 294, 326, 327), (273, 272, 304, 305), (284, 283, 315, 316), (272, 303, 335, 304), (293, 292, 324, 325), (282, 281, 313, 314), (302, 301, 333, 334), (291, 290, 322, 323), (280, 279, 311, 312), (336, 367, 399, 368), (323, 322, 354, 355), (312, 311, 343, 344), (332, 331, 363, 364), (321, 320, 352, 353), (310, 309, 341, 342), (330, 329, 361, 362), (308, 307, 339, 340), (319, 318, 350, 351), (328, 327, 359, 360), (306, 305, 337, 338), (317, 316, 348, 349), (326, 325, 357, 358), (315, 314, 346, 347), (335, 334, 366, 367), (324, 323, 355, 356), (313, 312, 344, 345), (333, 332, 364, 365), (322, 321, 353, 354), (311, 310, 342, 343), (331, 330, 362, 363), (309, 308, 340, 341), (320, 319, 351, 352), (329, 328, 360, 361), (307, 306, 338, 339), (318, 317, 349, 350), (327, 326, 358, 359), (305, 304, 336, 337), (316, 315, 347, 348), (304, 335, 367, 336), (325, 324, 356, 357), (314, 313, 345, 346), (391, 390, 422, 423), (357, 356, 388, 389), (346, 345, 377, 378), (366, 365, 397, 398), (355, 354, 386, 387), (344, 343, 375, 376), (364, 363, 395, 396), (353, 352, 384, 385), (342, 341, 373, 374), (362, 361, 393, 394), (340, 339, 371, 372), (351, 350, 382, 383), (360, 359, 391, 392), (338, 337, 369, 370), (349, 348, 380, 381), (358, 357, 389, 390), (347, 346, 378, 379), (367, 366, 398, 399), (356, 355, 387, 388), (345, 344, 376, 377), (365, 364, 396, 397), (354, 353, 385, 386), (343, 342, 374, 375), (363, 362, 394, 395), (341, 340, 372, 373), (352, 351, 383, 384), (361, 360, 392, 393), (339, 338, 370, 371), (350, 349, 381, 382), (359, 358, 390, 391), (337, 336, 368, 369), (348, 347, 379, 380), (425, 424, 456, 457), (369, 368, 400, 401), (380, 379, 411, 412), (368, 399, 431, 400), (389, 388, 420, 421), (378, 377, 409, 410), (398, 397, 429, 430), (387, 386, 418, 419), (376, 375, 407, 408), (396, 395, 427, 428), (385, 384, 416, 417), (374, 373, 405, 406), (394, 393, 425, 426), (372, 371, 403, 404), (383, 382, 414, 415), (392, 391, 423, 424), (370, 369, 401, 402), (381, 380, 412, 413), (390, 389, 421, 422), (379, 378, 410, 411), (399, 398, 430, 431), (388, 387, 419, 420), (377, 376, 408, 409), (397, 396, 428, 429), (386, 385, 417, 418), (375, 374, 406, 407), (395, 394, 426, 427), (373, 372, 404, 405), (384, 383, 415, 416), (393, 392, 424, 425), (371, 370, 402, 403), (382, 381, 413, 414), (459, 458, 490, 491), (403, 402, 434, 435), (414, 413, 445, 446), (423, 422, 454, 455), (401, 400, 432, 433), (412, 411, 443, 444), (400, 431, 463, 432), (421, 420, 452, 453), (410, 409, 441, 442), (430, 429, 461, 462), (419, 418, 450, 451), (408, 407, 439, 440), (428, 427, 459, 460), (417, 416, 448, 449), (406, 405, 437, 438), (426, 425, 457, 458), (404, 403, 435, 436), (415, 414, 446, 447), (424, 423, 455, 456), (402, 401, 433, 434), (413, 412, 444, 445), (422, 421, 453, 454), (411, 410, 442, 443), (431, 430, 462, 463), (420, 419, 451, 452), (409, 408, 440, 441), (429, 428, 460, 461), (418, 417, 449, 450), (407, 406, 438, 439), (427, 426, 458, 459), (405, 404, 436, 437), (416, 415, 447, 448), (493, 492, 524, 525), (437, 436, 468, 469), (448, 447, 479, 480), (457, 456, 488, 489), (435, 434, 466, 467), (446, 445, 477, 478), (455, 454, 486, 487), (433, 432, 464, 465), (444, 443, 475, 476), (432, 463, 495, 464), (453, 452, 484, 485), (442, 441, 473, 474), (462, 461, 493, 494), (451, 450, 482, 483), (440, 439, 471, 472), (460, 459, 491, 492), (449, 448, 480, 481), (438, 437, 469, 470), (458, 457, 489, 490), (436, 435, 467, 468), (447, 446, 478, 479), (456, 455, 487, 488), (434, 433, 465, 466), (445, 444, 476, 477), (454, 453, 485, 486), (443, 442, 474, 475), (463, 462, 494, 495), (452, 451, 483, 484), (441, 440, 472, 473), (461, 460, 492, 493), (450, 449, 481, 482), (439, 438, 470, 471), (527, 526, 558, 559), (482, 481, 513, 514), (471, 470, 502, 503), (491, 490, 522, 523), (469, 468, 500, 501), (480, 479, 511, 512), (489, 488, 520, 521), (467, 466, 498, 499), (478, 477, 509, 510), (487, 486, 518, 519), (465, 464, 496, 497), (476, 475, 507, 508), (464, 495, 527, 496), (485, 484, 516, 517), (474, 473, 505, 506), (494, 493, 525, 526), (483, 482, 514, 515), (472, 471, 503, 504), (492, 491, 523, 524), (481, 480, 512, 513), (470, 469, 501, 502), (490, 489, 521, 522), (468, 467, 499, 500), (479, 478, 510, 511), (488, 487, 519, 520), (466, 465, 497, 498), (477, 476, 508, 509), (486, 485, 517, 518), (475, 474, 506, 507), (495, 494, 526, 527), (484, 483, 515, 516), (473, 472, 504, 505), (550, 549, 581, 582), (516, 515, 547, 548), (505, 504, 536, 537), (525, 524, 556, 557), (514, 513, 545, 546), (503, 502, 534, 535), (523, 522, 554, 555), (501, 500, 532, 533), (512, 511, 543, 544), (521, 520, 552, 553), (499, 498, 530, 531), (510, 509, 541, 542), (519, 518, 550, 551), (497, 496, 528, 529), (508, 507, 539, 540), (496, 527, 559, 528), (517, 516, 548, 549), (506, 505, 537, 538), (526, 525, 557, 558), (515, 514, 546, 547), (504, 503, 535, 536), (524, 523, 555, 556), (513, 512, 544, 545), (502, 501, 533, 534), (522, 521, 553, 554), (500, 499, 531, 532), (511, 510, 542, 543), (520, 519, 551, 552), (498, 497, 529, 530), (509, 508, 540, 541), (518, 517, 549, 550), (507, 506, 538, 539), (584, 583, 615, 616), (539, 538, 570, 571), (559, 558, 590, 591), (548, 547, 579, 580), (537, 536, 568, 569), (557, 556, 588, 589), (546, 545, 577, 578), (535, 534, 566, 567), (555, 554, 586, 587), (533, 532, 564, 565), (544, 543, 575, 576), (553, 552, 584, 585), (531, 530, 562, 563), (542, 541, 573, 574), (551, 550, 582, 583), (529, 528, 560, 561), (540, 539, 571, 572), (528, 559, 591, 560), (549, 548, 580, 581), (538, 537, 569, 570), (558, 557, 589, 590), (547, 546, 578, 579), (536, 535, 567, 568), (556, 555, 587, 588), (545, 544, 576, 577), (534, 533, 565, 566), (554, 553, 585, 586), (532, 531, 563, 564), (543, 542, 574, 575), (552, 551, 583, 584), (530, 529, 561, 562), (541, 540, 572, 573), (618, 617, 649, 650), (562, 561, 593, 594), (573, 572, 604, 605), (582, 581, 613, 614), (571, 570, 602, 603), (591, 590, 622, 623), (580, 579, 611, 612), (569, 568, 600, 601), (589, 588, 620, 621), (578, 577, 609, 610), (567, 566, 598, 599), (587, 586, 618, 619), (565, 564, 596, 597), (576, 575, 607, 608), (585, 584, 616, 617), (563, 562, 594, 595), (574, 573, 605, 606), (583, 582, 614, 615), (561, 560, 592, 593), (572, 571, 603, 604), (560, 591, 623, 592), (581, 580, 612, 613), (570, 569, 601, 602), (590, 589, 621, 622), (579, 578, 610, 611), (568, 567, 599, 600), (588, 587, 619, 620), (577, 576, 608, 609), (566, 565, 597, 598), (586, 585, 617, 618), (564, 563, 595, 596), (575, 574, 606, 607), (652, 651, 683, 684), (596, 595, 627, 628), (607, 606, 638, 639), (616, 615, 647, 648), (594, 593, 625, 626), (605, 604, 636, 637), (614, 613, 645, 646), (603, 602, 634, 635), (623, 622, 654, 655), (612, 611, 643, 644), (601, 600, 632, 633), (621, 620, 652, 653), (610, 609, 641, 642), (599, 598, 630, 631), (619, 618, 650, 651), (597, 596, 628, 629), (608, 607, 639, 640), (617, 616, 648, 649), (595, 594, 626, 627), (606, 605, 637, 638), (615, 614, 646, 647), (593, 592, 624, 625), (604, 603, 635, 636), (592, 623, 655, 624), (613, 612, 644, 645), (602, 601, 633, 634), (622, 621, 653, 654), (611, 610, 642, 643), (600, 599, 631, 632), (620, 619, 651, 652), (609, 608, 640, 641), (598, 597, 629, 630), (657, 656, 687, 686, 685, 684, 683, 682, 681, 680, 679, 678, 677, 676, 675, 674, 673, 672, 671, 670, 669, 668, 667, 666, 665, 664, 663, 662, 661, 660, 659, 658), (641, 640, 672, 673), (630, 629, 661, 662), (650, 649, 681, 682), (628, 627, 659, 660), (639, 638, 670, 671), (648, 647, 679, 680), (626, 625, 657, 658), (637, 636, 668, 669), (646, 645, 677, 678), (635, 634, 666, 667), (655, 654, 686, 687), (644, 643, 675, 676), (633, 632, 664, 665), (653, 652, 684, 685), (642, 641, 673, 674), (631, 630, 662, 663), (651, 650, 682, 683), (629, 628, 660, 661), (640, 639, 671, 672), (649, 648, 680, 681), (627, 626, 658, 659), (638, 637, 669, 670), (647, 646, 678, 679), (625, 624, 656, 657), (636, 635, 667, 668), (624, 655, 687, 656), (645, 644, 676, 677), (634, 633, 665, 666), (654, 653, 685, 686), (643, 642, 674, 675), (632, 631, 663, 664), (713, 714, 746, 745), (216, 218, 693, 692), (238, 240, 704, 703), (266, 268, 718, 717), (244, 246, 707, 706), (208, 210, 689, 688), (222, 224, 696, 695), (250, 252, 710, 709), (228, 230, 699, 698), (256, 258, 713, 712), (212, 214, 691, 690), (234, 236, 702, 701), (262, 264, 716, 715), (240, 242, 705, 704), (218, 220, 694, 693), (268, 270, 719, 718), (246, 248, 708, 707), (224, 226, 697, 696), (252, 254, 711, 710), (230, 232, 700, 699), (258, 260, 714, 713), (214, 216, 692, 691), (236, 238, 703, 702), (264, 266, 717, 716), (242, 244, 706, 705), (220, 222, 695, 694), (270, 208, 688, 719), (248, 250, 709, 708), (226, 228, 698, 697), (254, 256, 712, 711), (210, 212, 690, 689), (232, 234, 701, 700), (720, 721, 722, 723, 724, 725, 726, 727, 728, 729, 730, 731, 732, 733, 734, 735, 736, 737, 738, 739, 740, 741, 742, 743, 744, 745, 746, 747, 748, 749, 750, 751), (691, 692, 724, 723), (702, 703, 735, 734), (711, 712, 744, 743), (689, 690, 722, 721), (700, 701, 733, 732), (709, 710, 742, 741), (698, 699, 731, 730), (718, 719, 751, 750), (707, 708, 740, 739), (696, 697, 729, 728), (716, 717, 749, 748), (705, 706, 738, 737), (694, 695, 727, 726), (714, 715, 747, 746), (692, 693, 725, 724), (703, 704, 736, 735), (712, 713, 745, 744), (690, 691, 723, 722), (701, 702, 734, 733), (710, 711, 743, 742), (688, 689, 721, 720), (699, 700, 732, 731), (719, 688, 720, 751), (708, 709, 741, 740), (697, 698, 730, 729), (717, 718, 750, 749), (706, 707, 739, 738), (695, 696, 728, 727), (715, 716, 748, 747), (704, 705, 737, 736), (693, 694, 726, 725)])
me_cylinder_005.polygons.foreach_set('use_smooth', [0, 0, 0, 0, 0, 0, 0, 0, 0, 0, 0, 0, 0, 0, 0, 0, 0, 0, 0, 0, 0, 0, 0, 0, 0, 0, 0, 0, 0, 0, 0, 0, 0, 0, 0, 0, 0, 0, 0, 0, 0, 0, 0, 0, 0, 0, 0, 0, 0, 0, 0, 0, 0, 0, 0, 0, 0, 0, 0, 0, 0, 0, 0, 0, 0, 0, 0, 0, 0, 0, 0, 0, 0, 0, 0, 0, 0, 0, 0, 0, 0, 0, 0, 0, 0, 0, 0, 0, 0, 0, 0, 0, 0, 0, 0, 0, 0, 0, 0, 0, 0, 0, 0, 0, 0, 0, 0, 0, 0, 0, 0, 0, 0, 0, 0, 0, 0, 0, 0, 0, 0, 0, 0, 0, 0, 0, 0, 0, 0, 0, 0, 0, 0, 0, 0, 0, 0, 0, 0, 0, 0, 0, 0, 0, 0, 0, 0, 0, 0, 0, 0, 0, 0, 0, 0, 0, 0, 0, 0, 0, 0, 0, 0, 0, 0, 0, 0, 0, 1, 1, 1, 1, 1, 1, 1, 1, 1, 1, 1, 1, 1, 1, 1, 1, 1, 1, 1, 1, 1, 1, 1, 1, 1, 1, 1, 1, 1, 1, 1, 1, 1, 0, 1, 1, 1, 1, 1, 1, 1, 1, 1, 1, 1, 1, 1, 1, 1, 1, 1, 1, 1, 1, 1, 1, 1, 1, 1, 1, 1, 1, 1, 1, 1, 1, 1, 1, 1, 1, 1, 1, 1, 1, 1, 1, 1, 1, 1, 1, 1, 1, 1, 1, 1, 1, 1, 1, 1, 1, 1, 1, 1, 1, 1, 1, 1, 1, 1, 1, 1, 1, 1, 1, 1, 1, 1, 1, 1, 1, 1, 1, 1, 1, 1, 1, 1, 1, 1, 1, 1, 1, 1, 1, 1, 1, 1, 1, 1, 1, 1, 1, 1, 1, 1, 1, 1, 1, 1, 1, 1, 1, 1, 1, 1, 1, 1, 1, 1, 1, 1, 1, 1, 1, 1, 1, 1, 1, 1, 1, 1, 1, 1, 1, 1, 1, 1, 1, 1, 1, 1, 1, 1, 1, 1, 1, 1, 1, 1, 1, 1, 1, 1, 1, 1, 1, 1, 1, 1, 1, 1, 1, 1, 1, 1, 1, 1, 1, 1, 1, 1, 1, 1, 1, 1, 1, 1, 1, 1, 1, 1, 1, 1, 1, 1, 1, 1, 1, 1, 1, 1, 1, 1, 1, 1, 1, 1, 1, 1, 1, 1, 1, 1, 1, 1, 1, 1, 1, 1, 1, 1, 1, 1, 1, 1, 1, 1, 1, 1, 1, 1, 1, 1, 1, 1, 1, 1, 1, 1, 1, 1, 1, 1, 1, 1, 1, 1, 1, 1, 1, 1, 1, 1, 1, 1, 1, 1, 1, 1, 1, 1, 1, 1, 1, 1, 1, 1, 1, 1, 1, 1, 1, 1, 1, 1, 1, 1, 1, 1, 1, 1, 1, 1, 1, 1, 1, 1, 1, 1, 1, 1, 1, 1, 1, 1, 1, 1, 1, 1, 1, 1, 1, 1, 1, 1, 1, 1, 1, 1, 1, 1, 1, 1, 1, 1, 1, 1, 1, 1, 1, 1, 1, 1, 1, 1, 1, 1, 1, 1, 1, 1, 1, 1, 1, 1, 1, 1, 1, 1, 1, 1, 1, 1, 1, 1, 1, 1, 1, 1, 1, 1, 1, 1, 1, 1, 1, 1, 1, 1, 1, 1, 1, 1, 1, 1, 1, 1, 1, 1, 1, 1, 1, 1, 1, 1, 1, 1, 1, 1, 1, 1, 1, 1, 1, 1, 1, 1, 1, 1, 1, 1, 1, 1, 1, 1, 1, 1, 1, 1, 1, 1, 1, 1, 1, 1, 1, 1, 1, 1, 1, 1, 1, 1, 1, 1, 1, 1, 1, 1, 1, 1, 1, 1, 1, 1, 1, 1, 1, 1, 1, 0, 0, 0, 0, 0, 0, 0, 0, 0, 0, 0, 0, 0, 0, 0, 0, 0, 0, 0, 0, 0, 0, 0, 0, 0, 0, 0, 0, 0, 0, 0, 0, 0, 0, 0, 0, 0, 0, 0, 0, 0, 0, 0, 0, 0, 0, 0, 0, 0, 0, 0, 0, 0, 0, 0, 0, 0, 0, 0, 0, 0, 0, 0, 0])
_uv = me_cylinder_005.uv_layers.new(name='UVMap')
_uv.uv.foreach_set('vector', [0.5868, 0.8002, 0.5868, 0.7876, 0.5074, 0.7876, 0.5074, 0.7926, 0.5166, 0.8583, 0.4868, 0.7926, 0.4203, 0.8584, 0.5166, 0.8583, 0.5074, 0.7926, 0.4868, 0.7876, 0.4271, 0.7876, 0.4203, 0.8584, 0.4868, 0.7926, 0.5868, 0.8002, 0.5166, 0.8583, 0.5074, 0.7926, 0.5074, 0.7876, 0.5868, 0.7876, 0.4868, 0.7926, 0.5074, 0.7926, 0.5166, 0.8583, 0.4203, 0.8584, 0.4868, 0.7876, 0.4868, 0.7926, 0.4203, 0.8584, 0.4271, 0.7876, 0.5074, 0.7926, 0.5074, 0.7876, 0.5074, 0.7876, 0.5074, 0.7926, 0.4868, 0.7876, 0.4868, 0.7926, 0.4868, 0.7926, 0.4868, 0.7876, 0.5074, 0.7876, 0.5868, 0.7876, 0.5868, 0.7876, 0.5074, 0.7876, 0.5166, 0.8583, 0.4203, 0.8584, 0.4203, 0.8584, 0.5166, 0.8583, 0.4203, 0.8584, 0.4271, 0.7876, 0.4271, 0.7876, 0.4203, 0.8584, 0.4271, 0.7876, 0.4868, 0.7876, 0.4868, 0.7876, 0.4271, 0.7876, 0.5868, 0.7876, 0.5868, 0.8002, 0.5868, 0.8002, 0.5868, 0.7876, 0.5868, 0.8002, 0.5166, 0.8583, 0.5166, 0.8583, 0.5868, 0.8002, 0.4868, 0.7926, 0.5074, 0.7926, 0.5074, 0.7926, 0.4868, 0.7926, 0.8547, 0.7912, 0.8547, 0.7866, 0.7647, 0.7866, 0.7647, 0.7922, 0.7133, 0.8755, 0.7413, 0.7922, 0.6659, 0.8756, 0.7133, 0.8755, 0.7647, 0.7922, 0.7413, 0.7866, 0.6736, 0.7866, 0.6659, 0.8756, 0.7413, 0.7922, 0.8547, 0.7912, 0.7133, 0.8755, 0.7647, 0.7922, 0.7647, 0.7866, 0.8547, 0.7866, 0.7413, 0.7922, 0.7647, 0.7922, 0.7133, 0.8755, 0.6659, 0.8756, 0.7413, 0.7866, 0.7413, 0.7922, 0.6659, 0.8756, 0.6736, 0.7866, 0.7647, 0.7922, 0.7647, 0.7866, 0.7647, 0.7866, 0.7647, 0.7922, 0.7413, 0.7866, 0.7413, 0.7922, 0.7413, 0.7922, 0.7413, 0.7866, 0.7647, 0.7866, 0.8547, 0.7866, 0.8547, 0.7866, 0.7647, 0.7866, 0.7133, 0.8755, 0.6659, 0.8756, 0.6659, 0.8756, 0.7133, 0.8755, 0.6659, 0.8756, 0.6736, 0.7866, 0.6736, 0.7866, 0.6659, 0.8756, 0.6736, 0.7866, 0.7413, 0.7866, 0.7413, 0.7866, 0.6736, 0.7866, 0.8547, 0.7866, 0.8547, 0.7912, 0.8547, 0.7912, 0.8547, 0.7866, 0.8547, 0.7912, 0.7133, 0.8755, 0.7133, 0.8755, 0.8547, 0.7912, 0.7413, 0.7922, 0.7647, 0.7922, 0.7647, 0.7922, 0.7413, 0.7922, 0.3036, 0.2871, 0.3113, 0.2871, 0.3113, 0.2785, 0.3036, 0.2785, 0.3113, 0.2871, 0.3113, 0.2871, 0.3113, 0.2785, 0.3113, 0.2785, 0.3113, 0.2871, 0.3036, 0.2871, 0.3036, 0.2785, 0.3113, 0.2785, 0.3036, 0.2871, 0.3036, 0.2871, 0.3036, 0.2785, 0.3036, 0.2785, 0.3036, 0.2785, 0.3113, 0.2785, 0.3113, 0.2785, 0.3036, 0.2785, 0.3036, 0.2871, 0.3113, 0.2871, 0.3113, 0.2871, 0.3036, 0.2871, 0.7536, 0.2871, 0.7613, 0.2871, 0.7613, 0.2785, 0.7536, 0.2785, 0.7613, 0.2871, 0.7613, 0.2871, 0.7613, 0.2785, 0.7613, 0.2785, 0.7613, 0.2871, 0.7536, 0.2871, 0.7536, 0.2785, 0.7613, 0.2785, 0.7536, 0.2871, 0.7536, 0.2871, 0.7536, 0.2785, 0.7536, 0.2785, 0.7536, 0.2785, 0.7613, 0.2785, 0.7613, 0.2785, 0.7536, 0.2785, 0.7536, 0.2871, 0.7613, 0.2871, 0.7613, 0.2871, 0.7536, 0.2871, 0.3036, 0.2871, 0.3113, 0.2871, 0.3113, 0.2785, 0.3036, 0.2785, 0.3113, 0.2871, 0.3113, 0.2871, 0.3113, 0.2785, 0.3113, 0.2785, 0.3113, 0.2871, 0.3036, 0.2871, 0.3036, 0.2785, 0.3113, 0.2785, 0.3036, 0.2871, 0.3036, 0.2871, 0.3036, 0.2785, 0.3036, 0.2785, 0.3036, 0.2785, 0.3113, 0.2785, 0.3113, 0.2785, 0.3036, 0.2785, 0.3036, 0.2871, 0.3113, 0.2871, 0.3113, 0.2871, 0.3036, 0.2871, 0.7536, 0.2871, 0.7613, 0.2871, 0.7613, 0.2785, 0.7536, 0.2785, 0.7613, 0.2871, 0.7613, 0.2871, 0.7613, 0.2785, 0.7613, 0.2785, 0.7613, 0.2871, 0.7536, 0.2871, 0.7536, 0.2785, 0.7613, 0.2785, 0.7536, 0.2871, 0.7536, 0.2871, 0.7536, 0.2785, 0.7536, 0.2785, 0.7536, 0.2785, 0.7613, 0.2785, 0.7613, 0.2785, 0.7536, 0.2785, 0.7536, 0.2871, 0.7613, 0.2871, 0.7613, 0.2871, 0.7536, 0.2871, 0.5868, 0.8002, 0.5868, 0.7876, 0.5074, 0.7876, 0.5074, 0.7926, 0.5166, 0.8583, 0.4868, 0.7926, 0.4203, 0.8584, 0.5166, 0.8583, 0.5074, 0.7926, 0.4868, 0.7876, 0.4271, 0.7876, 0.4203, 0.8584, 0.4868, 0.7926, 0.5868, 0.8002, 0.5166, 0.8583, 0.5074, 0.7926, 0.5074, 0.7876, 0.5868, 0.7876, 0.4868, 0.7926, 0.5074, 0.7926, 0.5166, 0.8583, 0.4203, 0.8584, 0.4868, 0.7876, 0.4868, 0.7926, 0.4203, 0.8584, 0.4271, 0.7876, 0.5074, 0.7926, 0.5074, 0.7876, 0.5074, 0.7876, 0.5074, 0.7926, 0.4868, 0.7876, 0.4868, 0.7926, 0.4868, 0.7926, 0.4868, 0.7876, 0.5074, 0.7876, 0.5868, 0.7876, 0.5868, 0.7876, 0.5074, 0.7876, 0.5166, 0.8583, 0.4203, 0.8584, 0.4203, 0.8584, 0.5166, 0.8583, 0.4203, 0.8584, 0.4271, 0.7876, 0.4271, 0.7876, 0.4203, 0.8584, 0.4271, 0.7876, 0.4868, 0.7876, 0.4868, 0.7876, 0.4271, 0.7876, 0.5868, 0.7876, 0.5868, 0.8002, 0.5868, 0.8002, 0.5868, 0.7876, 0.5868, 0.8002, 0.5166, 0.8583, 0.5166, 0.8583, 0.5868, 0.8002, 0.4868, 0.7926, 0.5074, 0.7926, 0.5074, 0.7926, 0.4868, 0.7926, 0.8547, 0.7912, 0.8547, 0.7866, 0.7647, 0.7866, 0.7647, 0.7922, 0.7133, 0.8755, 0.7413, 0.7922, 0.6659, 0.8756, 0.7133, 0.8755, 0.7647, 0.7922, 0.7413, 0.7866, 0.6736, 0.7866, 0.6659, 0.8756, 0.7413, 0.7922, 0.8547, 0.7912, 0.7133, 0.8755, 0.7647, 0.7922, 0.7647, 0.7866, 0.8547, 0.7866, 0.7413, 0.7922, 0.7647, 0.7922, 0.7133, 0.8755, 0.6659, 0.8756, 0.7413, 0.7866, 0.7413, 0.7922, 0.6659, 0.8756, 0.6736, 0.7866, 0.7647, 0.7922, 0.7647, 0.7866, 0.7647, 0.7866, 0.7647, 0.7922, 0.7413, 0.7866, 0.7413, 0.7922, 0.7413, 0.7922, 0.7413, 0.7866, 0.7647, 0.7866, 0.8547, 0.7866, 0.8547, 0.7866, 0.7647, 0.7866, 0.7133, 0.8755, 0.6659, 0.8756, 0.6659, 0.8756, 0.7133, 0.8755, 0.6659, 0.8756, 0.6736, 0.7866, 0.6736, 0.7866, 0.6659, 0.8756, 0.6736, 0.7866, 0.7413, 0.7866, 0.7413, 0.7866, 0.6736, 0.7866, 0.8547, 0.7866, 0.8547, 0.7912, 0.8547, 0.7912, 0.8547, 0.7866, 0.8547, 0.7912, 0.7133, 0.8755, 0.7133, 0.8755, 0.8547, 0.7912, 0.7413, 0.7922, 0.7647, 0.7922, 0.7647, 0.7922, 0.7413, 0.7922, 0.5868, 0.8002, 0.5868, 0.7876, 0.5074, 0.7876, 0.5074, 0.7926, 0.5166, 0.8583, 0.4868, 0.7926, 0.4203, 0.8584, 0.5166, 0.8583, 0.5074, 0.7926, 0.4868, 0.7876, 0.4271, 0.7876, 0.4203, 0.8584, 0.4868, 0.7926, 0.5868, 0.8002, 0.5166, 0.8583, 0.5074, 0.7926, 0.5074, 0.7876, 0.5868, 0.7876, 0.4868, 0.7926, 0.5074, 0.7926, 0.5166, 0.8583, 0.4203, 0.8584, 0.4868, 0.7876, 0.4868, 0.7926, 0.4203, 0.8584, 0.4271, 0.7876, 0.5074, 0.7926, 0.5074, 0.7876, 0.5074, 0.7876, 0.5074, 0.7926, 0.4868, 0.7876, 0.4868, 0.7926, 0.4868, 0.7926, 0.4868, 0.7876, 0.5074, 0.7876, 0.5868, 0.7876, 0.5868, 0.7876, 0.5074, 0.7876, 0.5166, 0.8583, 0.4203, 0.8584, 0.4203, 0.8584, 0.5166, 0.8583, 0.4203, 0.8584, 0.4271, 0.7876, 0.4271, 0.7876, 0.4203, 0.8584, 0.4271, 0.7876, 0.4868, 0.7876, 0.4868, 0.7876, 0.4271, 0.7876, 0.5868, 0.7876, 0.5868, 0.8002, 0.5868, 0.8002, 0.5868, 0.7876, 0.5868, 0.8002, 0.5166, 0.8583, 0.5166, 0.8583, 0.5868, 0.8002, 0.4868, 0.7926, 0.5074, 0.7926, 0.5074, 0.7926, 0.4868, 0.7926, 0.8547, 0.7912, 0.8547, 0.7866, 0.7647, 0.7866, 0.7647, 0.7922, 0.7133, 0.8755, 0.7413, 0.7922, 0.6659, 0.8756, 0.7133, 0.8755, 0.7647, 0.7922, 0.7413, 0.7866, 0.6736, 0.7866, 0.6659, 0.8756, 0.7413, 0.7922, 0.8547, 0.7912, 0.7133, 0.8755, 0.7647, 0.7922, 0.7647, 0.7866, 0.8547, 0.7866, 0.7413, 0.7922, 0.7647, 0.7922, 0.7133, 0.8755, 0.6659, 0.8756, 0.7413, 0.7866, 0.7413, 0.7922, 0.6659, 0.8756, 0.6736, 0.7866, 0.7647, 0.7922, 0.7647, 0.7866, 0.7647, 0.7866, 0.7647, 0.7922, 0.7413, 0.7866, 0.7413, 0.7922, 0.7413, 0.7922, 0.7413, 0.7866, 0.7647, 0.7866, 0.8547, 0.7866, 0.8547, 0.7866, 0.7647, 0.7866, 0.7133, 0.8755, 0.6659, 0.8756, 0.6659, 0.8756, 0.7133, 0.8755, 0.6659, 0.8756, 0.6736, 0.7866, 0.6736, 0.7866, 0.6659, 0.8756, 0.6736, 0.7866, 0.7413, 0.7866, 0.7413, 0.7866, 0.6736, 0.7866, 0.8547, 0.7866, 0.8547, 0.7912, 0.8547, 0.7912, 0.8547, 0.7866, 0.8547, 0.7912, 0.7133, 0.8755, 0.7133, 0.8755, 0.8547, 0.7912, 0.7413, 0.7922, 0.7647, 0.7922, 0.7647, 0.7922, 0.7413, 0.7922, 0.3036, 0.2871, 0.3113, 0.2871, 0.3113, 0.2785, 0.3036, 0.2785, 0.3113, 0.2871, 0.3113, 0.2871, 0.3113, 0.2785, 0.3113, 0.2785, 0.3113, 0.2871, 0.3036, 0.2871, 0.3036, 0.2785, 0.3113, 0.2785, 0.3036, 0.2871, 0.3036, 0.2871, 0.3036, 0.2785, 0.3036, 0.2785, 0.3036, 0.2785, 0.3113, 0.2785, 0.3113, 0.2785, 0.3036, 0.2785, 0.3036, 0.2871, 0.3113, 0.2871, 0.3113, 0.2871, 0.3036, 0.2871, 0.7536, 0.2871, 0.7613, 0.2871, 0.7613, 0.2785, 0.7536, 0.2785, 0.7613, 0.2871, 0.7613, 0.2871, 0.7613, 0.2785, 0.7613, 0.2785, 0.7613, 0.2871, 0.7536, 0.2871, 0.7536, 0.2785, 0.7613, 0.2785, 0.7536, 0.2871, 0.7536, 0.2871, 0.7536, 0.2785, 0.7536, 0.2785, 0.7536, 0.2785, 0.7613, 0.2785, 0.7613, 0.2785, 0.7536, 0.2785, 0.7536, 0.2871, 0.7613, 0.2871, 0.7613, 0.2871, 0.7536, 0.2871, 0.3036, 0.2871, 0.3113, 0.2871, 0.3113, 0.2785, 0.3036, 0.2785, 0.3113, 0.2871, 0.3113, 0.2871, 0.3113, 0.2785, 0.3113, 0.2785, 0.3113, 0.2871, 0.3036, 0.2871, 0.3036, 0.2785, 0.3113, 0.2785, 0.3036, 0.2871, 0.3036, 0.2871, 0.3036, 0.2785, 0.3036, 0.2785, 0.3036, 0.2785, 0.3113, 0.2785, 0.3113, 0.2785, 0.3036, 0.2785, 0.3036, 0.2871, 0.3113, 0.2871, 0.3113, 0.2871, 0.3036, 0.2871, 0.7536, 0.2871, 0.7613, 0.2871, 0.7613, 0.2785, 0.7536, 0.2785, 0.7613, 0.2871, 0.7613, 0.2871, 0.7613, 0.2785, 0.7613, 0.2785, 0.7613, 0.2871, 0.7536, 0.2871, 0.7536, 0.2785, 0.7613, 0.2785, 0.7536, 0.2871, 0.7536, 0.2871, 0.7536, 0.2785, 0.7536, 0.2785, 0.7536, 0.2785, 0.7613, 0.2785, 0.7613, 0.2785, 0.7536, 0.2785, 0.7536, 0.2871, 0.7613, 0.2871, 0.7613, 0.2871, 0.7536, 0.2871, 0.5868, 0.8002, 0.5868, 0.7876, 0.5074, 0.7876, 0.5074, 0.7926, 0.5166, 0.8583, 0.4868, 0.7926, 0.4203, 0.8584, 0.5166, 0.8583, 0.5074, 0.7926, 0.4868, 0.7876, 0.4271, 0.7876, 0.4203, 0.8584, 0.4868, 0.7926, 0.5868, 0.8002, 0.5166, 0.8583, 0.5074, 0.7926, 0.5074, 0.7876, 0.5868, 0.7876, 0.4868, 0.7926, 0.5074, 0.7926, 0.5166, 0.8583, 0.4203, 0.8584, 0.4868, 0.7876, 0.4868, 0.7926, 0.4203, 0.8584, 0.4271, 0.7876, 0.5074, 0.7926, 0.5074, 0.7876, 0.5074, 0.7876, 0.5074, 0.7926, 0.4868, 0.7876, 0.4868, 0.7926, 0.4868, 0.7926, 0.4868, 0.7876, 0.5074, 0.7876, 0.5868, 0.7876, 0.5868, 0.7876, 0.5074, 0.7876, 0.5166, 0.8583, 0.4203, 0.8584, 0.4203, 0.8584, 0.5166, 0.8583, 0.4203, 0.8584, 0.4271, 0.7876, 0.4271, 0.7876, 0.4203, 0.8584, 0.4271, 0.7876, 0.4868, 0.7876, 0.4868, 0.7876, 0.4271, 0.7876, 0.5868, 0.7876, 0.5868, 0.8002, 0.5868, 0.8002, 0.5868, 0.7876, 0.5868, 0.8002, 0.5166, 0.8583, 0.5166, 0.8583, 0.5868, 0.8002, 0.4868, 0.7926, 0.5074, 0.7926, 0.5074, 0.7926, 0.4868, 0.7926, 0.8547, 0.7912, 0.8547, 0.7866, 0.7647, 0.7866, 0.7647, 0.7922, 0.7133, 0.8755, 0.7413, 0.7922, 0.6659, 0.8756, 0.7133, 0.8755, 0.7647, 0.7922, 0.7413, 0.7866, 0.6736, 0.7866, 0.6659, 0.8756, 0.7413, 0.7922, 0.8547, 0.7912, 0.7133, 0.8755, 0.7647, 0.7922, 0.7647, 0.7866, 0.8547, 0.7866, 0.7413, 0.7922, 0.7647, 0.7922, 0.7133, 0.8755, 0.6659, 0.8756, 0.7413, 0.7866, 0.7413, 0.7922, 0.6659, 0.8756, 0.6736, 0.7866, 0.7647, 0.7922, 0.7647, 0.7866, 0.7647, 0.7866, 0.7647, 0.7922, 0.7413, 0.7866, 0.7413, 0.7922, 0.7413, 0.7922, 0.7413, 0.7866, 0.7647, 0.7866, 0.8547, 0.7866, 0.8547, 0.7866, 0.7647, 0.7866, 0.7133, 0.8755, 0.6659, 0.8756, 0.6659, 0.8756, 0.7133, 0.8755, 0.6659, 0.8756, 0.6736, 0.7866, 0.6736, 0.7866, 0.6659, 0.8756, 0.6736, 0.7866, 0.7413, 0.7866, 0.7413, 0.7866, 0.6736, 0.7866, 0.8547, 0.7866, 0.8547, 0.7912, 0.8547, 0.7912, 0.8547, 0.7866, 0.8547, 0.7912, 0.7133, 0.8755, 0.7133, 0.8755, 0.8547, 0.7912, 0.7413, 0.7922, 0.7647, 0.7922, 0.7647, 0.7922, 0.7413, 0.7922, 0.06575, 0.07925, 0.3436, 0.07711, 0.3436, 0.08523, 0.06634, 0.0877, 0.06634, 0.0877, 0.3436, 0.08523, 0.3436, 0.09335, 0.06672, 0.09578, 0.06672, 0.09578, 0.3436, 0.09335, 0.3436, 0.1015, 0.06697, 0.1037, 0.06697, 0.1037, 0.3436, 0.1015, 0.3436, 0.1096, 0.06716, 0.1115, 0.06716, 0.1115, 0.3436, 0.1096, 0.3437, 0.1177, 0.06729, 0.1192, 0.06729, 0.1192, 0.3437, 0.1177, 0.3437, 0.1258, 0.06739, 0.1269, 0.06739, 0.1269, 0.3437, 0.1258, 0.3437, 0.1339, 0.06746, 0.1346, 0.06746, 0.1346, 0.3437, 0.1339, 0.3437, 0.142, 0.06751, 0.1422, 0.06751, 0.1422, 0.3437, 0.142, 0.3437, 0.1502, 0.06753, 0.1499, 0.06753, 0.1499, 0.3437, 0.1502, 0.3437, 0.1583, 0.06753, 0.1575, 0.06753, 0.1575, 0.3437, 0.1583, 0.3437, 0.1664, 0.06749, 0.1652, 0.06749, 0.1652, 0.3437, 0.1664, 0.3437, 0.1745, 0.06741, 0.1729, 0.06741, 0.1729, 0.3437, 0.1745, 0.3437, 0.1826, 0.06727, 0.1806, 0.06727, 0.1806, 0.3437, 0.1826, 0.3437, 0.1907, 0.06704, 0.1883, 0.06704, 0.1883, 0.3437, 0.1907, 0.3437, 0.1988, 0.06667, 0.1962, 0.06667, 0.1962, 0.3437, 0.1988, 0.3437, 0.2068, 0.06607, 0.2043, 0.9152, 0.4228, 0.6376, 0.4252, 0.6376, 0.4171, 0.9146, 0.4144, 0.9146, 0.4144, 0.6376, 0.4171, 0.6376, 0.409, 0.9141, 0.4064, 0.9141, 0.4064, 0.6376, 0.409, 0.6376, 0.4008, 0.9139, 0.3984, 0.9139, 0.3984, 0.6376, 0.4008, 0.6376, 0.3927, 0.9137, 0.3906, 0.9137, 0.3906, 0.6376, 0.3927, 0.6376, 0.3845, 0.9136, 0.3828, 0.9136, 0.3828, 0.6376, 0.3845, 0.6376, 0.3764, 0.9135, 0.3751, 0.9135, 0.3751, 0.6376, 0.3764, 0.6376, 0.3683, 0.9134, 0.3674, 0.9134, 0.3674, 0.6376, 0.3683, 0.6375, 0.3601, 0.9133, 0.3597, 0.9133, 0.3597, 0.6375, 0.3601, 0.6375, 0.352, 0.9133, 0.352, 0.9133, 0.352, 0.6375, 0.352, 0.6375, 0.3439, 0.9133, 0.3443, 0.9133, 0.3443, 0.6375, 0.3439, 0.6375, 0.3358, 0.9134, 0.3366, 0.9134, 0.3366, 0.6375, 0.3358, 0.6375, 0.3276, 0.9135, 0.3289, 0.9135, 0.3289, 0.6375, 0.3276, 0.6375, 0.3195, 0.9136, 0.3212, 0.9136, 0.3212, 0.6375, 0.3195, 0.6375, 0.3114, 0.9138, 0.3134, 0.6412, 0.3627, 0.6412, 0.3708, 0.5275, 0.371, 0.5275, 0.3629, 0.9142, 0.3055, 0.6375, 0.3032, 0.6375, 0.2952, 0.9148, 0.2974, 0.9138, 0.3134, 0.6375, 0.3114, 0.6375, 0.3032, 0.9142, 0.3055, 0.1059, 0.5504, 0.1059, 0.5354, 0.1268, 0.5375, 0.1268, 0.5483, 0.5275, 0.3223, 0.5275, 0.3304, 0.4445, 0.3304, 0.4445, 0.3223, 0.3403, 0.1672, 0.3403, 0.1591, 0.4538, 0.159, 0.4538, 0.1671, 0.6412, 0.3383, 0.6412, 0.3464, 0.5275, 0.3466, 0.5275, 0.3385, 0.3403, 0.1023, 0.3403, 0.09422, 0.4538, 0.09411, 0.4538, 0.1022, 0.3403, 0.1916, 0.3403, 0.1835, 0.4538, 0.1833, 0.4538, 0.1914, 0.6412, 0.3139, 0.6412, 0.322, 0.5275, 0.3223, 0.5275, 0.3141, 0.6413, 0.4034, 0.6413, 0.4115, 0.5275, 0.4116, 0.5275, 0.4035, 0.3403, 0.1267, 0.3403, 0.1186, 0.4538, 0.1184, 0.4538, 0.1266, 0.6412, 0.2896, 0.6412, 0.2976, 0.5275, 0.2979, 0.5275, 0.2898, 0.6412, 0.379, 0.6412, 0.3871, 0.5275, 0.3872, 0.5275, 0.3791, 0.3403, 0.151, 0.3403, 0.1429, 0.4538, 0.1428, 0.4538, 0.1509, 0.6412, 0.3546, 0.6412, 0.3627, 0.5275, 0.3629, 0.5275, 0.3547, 0.3403, 0.0861, 0.3402, 0.07798, 0.4538, 0.07788, 0.4538, 0.086, 0.3403, 0.1754, 0.3403, 0.1672, 0.4538, 0.1671, 0.4538, 0.1752, 0.6412, 0.3302, 0.6412, 0.3383, 0.5275, 0.3385, 0.5275, 0.3304, 0.3403, 0.1104, 0.3403, 0.1023, 0.4538, 0.1022, 0.4538, 0.1103, 0.3403, 0.1996, 0.3403, 0.1916, 0.4538, 0.1914, 0.4538, 0.1995, 0.6412, 0.3058, 0.6412, 0.3139, 0.5275, 0.3141, 0.5275, 0.306, 0.6412, 0.3952, 0.6413, 0.4034, 0.5275, 0.4035, 0.5275, 0.3953, 0.3402, 0.07798, 0.3402, 0.06985, 0.4538, 0.06977, 0.4538, 0.07788, 0.3403, 0.1348, 0.3403, 0.1267, 0.4538, 0.1266, 0.4538, 0.1347, 0.6412, 0.3708, 0.6412, 0.379, 0.5275, 0.3791, 0.5275, 0.371, 0.3403, 0.1591, 0.3403, 0.151, 0.4538, 0.1509, 0.4538, 0.159, 0.6412, 0.3464, 0.6412, 0.3546, 0.5275, 0.3547, 0.5275, 0.3466, 0.3403, 0.09422, 0.3403, 0.0861, 0.4538, 0.086, 0.4538, 0.09411, 0.3403, 0.1835, 0.3403, 0.1754, 0.4538, 0.1752, 0.4538, 0.1833, 0.6412, 0.322, 0.6412, 0.3302, 0.5275, 0.3304, 0.5275, 0.3223, 0.6413, 0.4115, 0.6413, 0.4197, 0.5275, 0.4197, 0.5275, 0.4116, 0.3403, 0.1186, 0.3403, 0.1104, 0.4538, 0.1103, 0.4538, 0.1184, 0.6412, 0.2976, 0.6412, 0.3058, 0.5275, 0.306, 0.5275, 0.2979, 0.6412, 0.3871, 0.6412, 0.3952, 0.5275, 0.3953, 0.5275, 0.3872, 0.3403, 0.1429, 0.3403, 0.1348, 0.4538, 0.1347, 0.4538, 0.1428, 0.4445, 0.3061, 0.4445, 0.3142, 0.4314, 0.3142, 0.4314, 0.3061, 0.5275, 0.4116, 0.5275, 0.4197, 0.4445, 0.4196, 0.4445, 0.4115, 0.4538, 0.1184, 0.4538, 0.1103, 0.5368, 0.1103, 0.5368, 0.1184, 0.5275, 0.3385, 0.5275, 0.3466, 0.4445, 0.3466, 0.4445, 0.3385, 0.4538, 0.1022, 0.4538, 0.09411, 0.5367, 0.09406, 0.5368, 0.1022, 0.4538, 0.1914, 0.4538, 0.1833, 0.5368, 0.1833, 0.5368, 0.1914, 0.5275, 0.3547, 0.5275, 0.3629, 0.4445, 0.3628, 0.4445, 0.3547, 0.4538, 0.086, 0.4538, 0.07788, 0.5367, 0.07783, 0.5367, 0.08594, 0.4538, 0.1752, 0.4538, 0.1671, 0.5368, 0.1671, 0.5368, 0.1752, 0.5275, 0.371, 0.5275, 0.3791, 0.4445, 0.3791, 0.4445, 0.3709, 0.4538, 0.159, 0.4538, 0.1509, 0.5368, 0.1509, 0.5368, 0.159, 0.5275, 0.2979, 0.5275, 0.306, 0.4445, 0.3061, 0.4445, 0.2979, 0.5275, 0.3872, 0.5275, 0.3953, 0.4445, 0.3953, 0.4445, 0.3872, 0.4538, 0.1428, 0.4538, 0.1347, 0.5368, 0.1346, 0.5368, 0.1428, 0.5275, 0.3141, 0.5275, 0.3223, 0.4445, 0.3223, 0.4445, 0.3142, 0.5275, 0.4035, 0.5275, 0.4116, 0.4445, 0.4115, 0.4445, 0.4034, 0.4538, 0.1266, 0.4538, 0.1184, 0.5368, 0.1184, 0.5368, 0.1265, 0.5275, 0.3304, 0.5275, 0.3385, 0.4445, 0.3385, 0.4445, 0.3304, 0.4538, 0.1103, 0.4538, 0.1022, 0.5368, 0.1022, 0.5368, 0.1103, 0.4538, 0.1995, 0.4538, 0.1914, 0.5368, 0.1914, 0.5368, 0.1996, 0.5275, 0.3466, 0.5275, 0.3547, 0.4445, 0.3547, 0.4445, 0.3466, 0.4538, 0.09411, 0.4538, 0.086, 0.5367, 0.08594, 0.5367, 0.09406, 0.4538, 0.1833, 0.4538, 0.1752, 0.5368, 0.1752, 0.5368, 0.1833, 0.5275, 0.3629, 0.5275, 0.371, 0.4445, 0.3709, 0.4445, 0.3628, 0.4538, 0.07788, 0.4538, 0.06977, 0.5367, 0.06971, 0.5367, 0.07783, 0.4538, 0.1671, 0.4538, 0.159, 0.5368, 0.159, 0.5368, 0.1671, 0.5275, 0.2898, 0.5275, 0.2979, 0.4445, 0.2979, 0.4445, 0.2898, 0.5275, 0.3791, 0.5275, 0.3872, 0.4445, 0.3872, 0.4445, 0.3791, 0.4538, 0.1509, 0.4538, 0.1428, 0.5368, 0.1428, 0.5368, 0.1509, 0.5275, 0.306, 0.5275, 0.3141, 0.4445, 0.3142, 0.4445, 0.3061, 0.5275, 0.3953, 0.5275, 0.4035, 0.4445, 0.4034, 0.4445, 0.3953, 0.4538, 0.1347, 0.4538, 0.1266, 0.5368, 0.1265, 0.5368, 0.1346, 0.4314, 0.2898, 0.4314, 0.2979, 0.4162, 0.2979, 0.4162, 0.2898, 0.4445, 0.3953, 0.4445, 0.4034, 0.4314, 0.4034, 0.4314, 0.3953, 0.5368, 0.1346, 0.5368, 0.1265, 0.5499, 0.1265, 0.5499, 0.1346, 0.4445, 0.3223, 0.4445, 0.3304, 0.4314, 0.3304, 0.4314, 0.3223, 0.4445, 0.4115, 0.4445, 0.4196, 0.4314, 0.4196, 0.4314, 0.4115, 0.5368, 0.1184, 0.5368, 0.1103, 0.5499, 0.1103, 0.5499, 0.1184, 0.4445, 0.3385, 0.4445, 0.3466, 0.4314, 0.3466, 0.4314, 0.3385, 0.5368, 0.1022, 0.5367, 0.09406, 0.5499, 0.09405, 0.5499, 0.1022, 0.5368, 0.1914, 0.5368, 0.1833, 0.5499, 0.1833, 0.5499, 0.1915, 0.4445, 0.3547, 0.4445, 0.3628, 0.4314, 0.3628, 0.4314, 0.3547, 0.5367, 0.08594, 0.5367, 0.07783, 0.5499, 0.07782, 0.5499, 0.08593, 0.5368, 0.1752, 0.5368, 0.1671, 0.5499, 0.1671, 0.5499, 0.1752, 0.4445, 0.3709, 0.4445, 0.3791, 0.4314, 0.379, 0.4314, 0.3709, 0.5368, 0.159, 0.5368, 0.1509, 0.5499, 0.1509, 0.5499, 0.159, 0.4445, 0.2979, 0.4445, 0.3061, 0.4314, 0.3061, 0.4314, 0.2979, 0.4445, 0.3872, 0.4445, 0.3953, 0.4314, 0.3953, 0.4314, 0.3872, 0.5368, 0.1428, 0.5368, 0.1346, 0.5499, 0.1346, 0.5499, 0.1428, 0.4445, 0.3142, 0.4445, 0.3223, 0.4314, 0.3223, 0.4314, 0.3142, 0.4445, 0.4034, 0.4445, 0.4115, 0.4314, 0.4115, 0.4314, 0.4034, 0.5368, 0.1265, 0.5368, 0.1184, 0.5499, 0.1184, 0.5499, 0.1265, 0.4445, 0.3304, 0.4445, 0.3385, 0.4314, 0.3385, 0.4314, 0.3304, 0.5368, 0.1103, 0.5368, 0.1022, 0.5499, 0.1022, 0.5499, 0.1103, 0.5368, 0.1996, 0.5368, 0.1914, 0.5499, 0.1915, 0.5499, 0.1996, 0.4445, 0.3466, 0.4445, 0.3547, 0.4314, 0.3547, 0.4314, 0.3466, 0.5367, 0.09406, 0.5367, 0.08594, 0.5499, 0.08593, 0.5499, 0.09405, 0.5368, 0.1833, 0.5368, 0.1752, 0.5499, 0.1752, 0.5499, 0.1833, 0.4445, 0.3628, 0.4445, 0.3709, 0.4314, 0.3709, 0.4314, 0.3628, 0.5367, 0.07783, 0.5367, 0.06971, 0.5498, 0.0697, 0.5499, 0.07782, 0.5368, 0.1671, 0.5368, 0.159, 0.5499, 0.159, 0.5499, 0.1671, 0.4445, 0.2898, 0.4445, 0.2979, 0.4314, 0.2979, 0.4314, 0.2898, 0.4445, 0.3791, 0.4445, 0.3872, 0.4314, 0.3872, 0.4314, 0.379, 0.5368, 0.1509, 0.5368, 0.1428, 0.5499, 0.1428, 0.5499, 0.1509, 0.4395, 0.3628, 0.4395, 0.3709, 0.283, 0.3706, 0.283, 0.3625, 0.4314, 0.379, 0.4314, 0.3872, 0.4161, 0.3871, 0.4162, 0.379, 0.5499, 0.1509, 0.5499, 0.1428, 0.5651, 0.1428, 0.5651, 0.1509, 0.4314, 0.3061, 0.4314, 0.3142, 0.4162, 0.3142, 0.4162, 0.3061, 0.4314, 0.3953, 0.4314, 0.4034, 0.4161, 0.4034, 0.4161, 0.3952, 0.5499, 0.1346, 0.5499, 0.1265, 0.5651, 0.1265, 0.5651, 0.1346, 0.4314, 0.3223, 0.4314, 0.3304, 0.4162, 0.3304, 0.4162, 0.3223, 0.4314, 0.4115, 0.4314, 0.4196, 0.4161, 0.4196, 0.4161, 0.4115, 0.5499, 0.1184, 0.5499, 0.1103, 0.5651, 0.1103, 0.5651, 0.1184, 0.4314, 0.3385, 0.4314, 0.3466, 0.4162, 0.3466, 0.4162, 0.3385, 0.5499, 0.1022, 0.5499, 0.09405, 0.5651, 0.09405, 0.5651, 0.1022, 0.5499, 0.1915, 0.5499, 0.1833, 0.5651, 0.1833, 0.5651, 0.1915, 0.4314, 0.3547, 0.4314, 0.3628, 0.4162, 0.3628, 0.4162, 0.3547, 0.5499, 0.08593, 0.5499, 0.07782, 0.5651, 0.07781, 0.5651, 0.08593, 0.5499, 0.1752, 0.5499, 0.1671, 0.5651, 0.1671, 0.5651, 0.1752, 0.4314, 0.3709, 0.4314, 0.379, 0.4162, 0.379, 0.4162, 0.3709, 0.5499, 0.159, 0.5499, 0.1509, 0.5651, 0.1509, 0.5651, 0.159, 0.4314, 0.2979, 0.4314, 0.3061, 0.4162, 0.3061, 0.4162, 0.2979, 0.4314, 0.3872, 0.4314, 0.3953, 0.4161, 0.3952, 0.4161, 0.3871, 0.5499, 0.1428, 0.5499, 0.1346, 0.5651, 0.1346, 0.5651, 0.1428, 0.4314, 0.3142, 0.4314, 0.3223, 0.4162, 0.3223, 0.4162, 0.3142, 0.4314, 0.4034, 0.4314, 0.4115, 0.4161, 0.4115, 0.4161, 0.4034, 0.5499, 0.1265, 0.5499, 0.1184, 0.5651, 0.1184, 0.5651, 0.1265, 0.4314, 0.3304, 0.4314, 0.3385, 0.4162, 0.3385, 0.4162, 0.3304, 0.5499, 0.1103, 0.5499, 0.1022, 0.5651, 0.1022, 0.5651, 0.1103, 0.5499, 0.1996, 0.5499, 0.1915, 0.5651, 0.1915, 0.5651, 0.1996, 0.4314, 0.3466, 0.4314, 0.3547, 0.4162, 0.3547, 0.4162, 0.3466, 0.5499, 0.09405, 0.5499, 0.08593, 0.5651, 0.08593, 0.5651, 0.09405, 0.5499, 0.1833, 0.5499, 0.1752, 0.5651, 0.1752, 0.5651, 0.1833, 0.4314, 0.3628, 0.4314, 0.3709, 0.4162, 0.3709, 0.4162, 0.3628, 0.5499, 0.07782, 0.5498, 0.0697, 0.5651, 0.06969, 0.5651, 0.07781, 0.5499, 0.1671, 0.5499, 0.159, 0.5651, 0.159, 0.5651, 0.1671, 0.3241, 0.3463, 0.3241, 0.3544, 0.2581, 0.3541, 0.2581, 0.3464, 0.5464, 0.07781, 0.5464, 0.06969, 0.7033, 0.06974, 0.7033, 0.07787, 0.5464, 0.1671, 0.5464, 0.159, 0.7032, 0.159, 0.7032, 0.1671, 0.4395, 0.2898, 0.4395, 0.2979, 0.2829, 0.2977, 0.2829, 0.2896, 0.4395, 0.379, 0.4395, 0.3871, 0.2829, 0.3867, 0.283, 0.3786, 0.5464, 0.1509, 0.5464, 0.1428, 0.7032, 0.1428, 0.7032, 0.1509, 0.4395, 0.3061, 0.4395, 0.3142, 0.283, 0.3139, 0.2829, 0.3058, 0.4395, 0.3952, 0.4395, 0.4034, 0.2829, 0.4029, 0.2829, 0.3948, 0.5464, 0.1346, 0.5464, 0.1265, 0.7032, 0.1265, 0.7032, 0.1347, 0.4395, 0.3223, 0.4395, 0.3304, 0.283, 0.3301, 0.283, 0.322, 0.4394, 0.4115, 0.4394, 0.4196, 0.2828, 0.4191, 0.2829, 0.411, 0.5464, 0.1184, 0.5464, 0.1103, 0.7032, 0.1103, 0.7032, 0.1184, 0.4395, 0.3385, 0.4395, 0.3466, 0.283, 0.3463, 0.283, 0.3382, 0.5464, 0.1022, 0.5464, 0.09405, 0.7033, 0.09411, 0.7032, 0.1022, 0.5464, 0.1915, 0.5464, 0.1833, 0.7033, 0.1833, 0.7033, 0.1914, 0.4395, 0.3547, 0.4395, 0.3628, 0.283, 0.3625, 0.283, 0.3544, 0.5464, 0.08593, 0.5464, 0.07781, 0.7033, 0.07787, 0.7033, 0.08599, 0.5464, 0.1752, 0.5464, 0.1671, 0.7032, 0.1671, 0.7033, 0.1752, 0.4395, 0.3709, 0.4395, 0.379, 0.283, 0.3786, 0.283, 0.3706, 0.5464, 0.159, 0.5464, 0.1509, 0.7032, 0.1509, 0.7032, 0.159, 0.4395, 0.2979, 0.4395, 0.3061, 0.2829, 0.3058, 0.2829, 0.2977, 0.4395, 0.3871, 0.4395, 0.3952, 0.2829, 0.3948, 0.2829, 0.3867, 0.5464, 0.1428, 0.5464, 0.1346, 0.7032, 0.1347, 0.7032, 0.1428, 0.4395, 0.3142, 0.4395, 0.3223, 0.283, 0.322, 0.283, 0.3139, 0.4395, 0.4034, 0.4394, 0.4115, 0.2829, 0.411, 0.2829, 0.4029, 0.5464, 0.1265, 0.5464, 0.1184, 0.7032, 0.1184, 0.7032, 0.1265, 0.4395, 0.3304, 0.4395, 0.3385, 0.283, 0.3382, 0.283, 0.3301, 0.5464, 0.1103, 0.5464, 0.1022, 0.7032, 0.1022, 0.7032, 0.1103, 0.5464, 0.1996, 0.5464, 0.1915, 0.7033, 0.1914, 0.7033, 0.1995, 0.4395, 0.3466, 0.4395, 0.3547, 0.283, 0.3544, 0.283, 0.3463, 0.5464, 0.09405, 0.5464, 0.08593, 0.7033, 0.08599, 0.7033, 0.09411, 0.5464, 0.1833, 0.5464, 0.1752, 0.7033, 0.1752, 0.7033, 0.1833, 0.258, 0.3311, 0.2581, 0.3388, 0.2437, 0.3402, 0.2436, 0.3333, 0.6579, 0.09411, 0.6579, 0.08599, 0.7247, 0.08834, 0.7245, 0.09619, 0.6579, 0.1833, 0.6579, 0.1752, 0.7245, 0.1733, 0.7247, 0.1811, 0.3241, 0.3625, 0.3241, 0.3706, 0.258, 0.3694, 0.2581, 0.3617, 0.658, 0.07787, 0.658, 0.06974, 0.7252, 0.07235, 0.7249, 0.08039, 0.6579, 0.1671, 0.6579, 0.159, 0.7242, 0.1578, 0.7243, 0.1655, 0.324, 0.2896, 0.3241, 0.2977, 0.2573, 0.2999, 0.2571, 0.2919, 0.3241, 0.3786, 0.3241, 0.3867, 0.2578, 0.3847, 0.2579, 0.377, 0.6579, 0.1509, 0.6579, 0.1428, 0.7241, 0.1424, 0.7241, 0.1501, 0.3241, 0.3058, 0.3241, 0.3139, 0.2577, 0.3156, 0.2575, 0.3078, 0.3241, 0.3948, 0.324, 0.4029, 0.2574, 0.4003, 0.2576, 0.3925, 0.6579, 0.1347, 0.6579, 0.1265, 0.7241, 0.1271, 0.7241, 0.1347, 0.3241, 0.322, 0.3241, 0.3301, 0.258, 0.3311, 0.2579, 0.3234, 0.324, 0.411, 0.324, 0.4191, 0.2569, 0.4163, 0.2572, 0.4083, 0.6579, 0.1184, 0.6579, 0.1103, 0.7242, 0.1117, 0.7241, 0.1194, 0.3241, 0.3382, 0.3241, 0.3463, 0.2581, 0.3464, 0.2581, 0.3388, 0.6579, 0.1022, 0.6579, 0.09411, 0.7245, 0.09619, 0.7244, 0.104, 0.658, 0.1914, 0.6579, 0.1833, 0.7247, 0.1811, 0.7249, 0.1891, 0.3241, 0.3544, 0.3241, 0.3625, 0.2581, 0.3617, 0.2581, 0.3541, 0.6579, 0.08599, 0.658, 0.07787, 0.7249, 0.08039, 0.7247, 0.08834, 0.6579, 0.1752, 0.6579, 0.1671, 0.7243, 0.1655, 0.7245, 0.1733, 0.3241, 0.3706, 0.3241, 0.3786, 0.2579, 0.377, 0.258, 0.3694, 0.6579, 0.159, 0.6579, 0.1509, 0.7241, 0.1501, 0.7242, 0.1578, 0.3241, 0.2977, 0.3241, 0.3058, 0.2575, 0.3078, 0.2573, 0.2999, 0.3241, 0.3867, 0.3241, 0.3948, 0.2576, 0.3925, 0.2578, 0.3847, 0.6579, 0.1428, 0.6579, 0.1347, 0.7241, 0.1347, 0.7241, 0.1424, 0.3241, 0.3139, 0.3241, 0.322, 0.2579, 0.3234, 0.2577, 0.3156, 0.324, 0.4029, 0.324, 0.411, 0.2572, 0.4083, 0.2574, 0.4003, 0.6579, 0.1265, 0.6579, 0.1184, 0.7241, 0.1194, 0.7241, 0.1271, 0.3241, 0.3301, 0.3241, 0.3382, 0.2581, 0.3388, 0.258, 0.3311, 0.6579, 0.1103, 0.6579, 0.1022, 0.7244, 0.104, 0.7242, 0.1117, 0.658, 0.1995, 0.658, 0.1914, 0.7249, 0.1891, 0.7251, 0.1971, 0.2431, 0.3193, 0.2434, 0.3263, 0.2305, 0.3302, 0.2301, 0.3242, 0.7242, 0.1117, 0.7244, 0.104, 0.7389, 0.1069, 0.7386, 0.1139, 0.7251, 0.1971, 0.7249, 0.1891, 0.7399, 0.1838, 0.7404, 0.191, 0.2581, 0.3464, 0.2581, 0.3541, 0.2439, 0.354, 0.2438, 0.3471, 0.7245, 0.09619, 0.7247, 0.08834, 0.7395, 0.09284, 0.7391, 0.0999, 0.7247, 0.1811, 0.7245, 0.1733, 0.7391, 0.1696, 0.7395, 0.1767, 0.2581, 0.3617, 0.258, 0.3694, 0.2437, 0.3679, 0.2438, 0.3609, 0.7249, 0.08039, 0.7252, 0.07235, 0.7404, 0.07855, 0.7399, 0.08572, 0.7243, 0.1655, 0.7242, 0.1578, 0.7386, 0.1556, 0.7389, 0.1626, 0.2571, 0.2919, 0.2573, 0.2999, 0.2423, 0.3051, 0.2419, 0.298, 0.2579, 0.377, 0.2578, 0.3847, 0.2434, 0.3818, 0.2436, 0.3748, 0.7241, 0.1501, 0.7241, 0.1424, 0.7384, 0.1417, 0.7385, 0.1486, 0.2575, 0.3078, 0.2577, 0.3156, 0.2431, 0.3193, 0.2428, 0.3122, 0.2576, 0.3925, 0.2574, 0.4003, 0.2427, 0.3958, 0.2431, 0.3888, 0.7241, 0.1347, 0.7241, 0.1271, 0.7384, 0.1278, 0.7384, 0.1347, 0.2579, 0.3234, 0.258, 0.3311, 0.2436, 0.3333, 0.2434, 0.3263, 0.2572, 0.4083, 0.2569, 0.4163, 0.2418, 0.41, 0.2423, 0.4029, 0.7241, 0.1194, 0.7242, 0.1117, 0.7386, 0.1139, 0.7385, 0.1209, 0.2581, 0.3388, 0.2581, 0.3464, 0.2438, 0.3471, 0.2437, 0.3402, 0.7244, 0.104, 0.7245, 0.09619, 0.7391, 0.0999, 0.7389, 0.1069, 0.7249, 0.1891, 0.7247, 0.1811, 0.7395, 0.1767, 0.7399, 0.1838, 0.2581, 0.3541, 0.2581, 0.3617, 0.2438, 0.3609, 0.2439, 0.354, 0.7247, 0.08834, 0.7249, 0.08039, 0.7399, 0.08572, 0.7395, 0.09284, 0.7245, 0.1733, 0.7243, 0.1655, 0.7389, 0.1626, 0.7391, 0.1696, 0.258, 0.3694, 0.2579, 0.377, 0.2436, 0.3748, 0.2437, 0.3679, 0.7242, 0.1578, 0.7241, 0.1501, 0.7385, 0.1486, 0.7386, 0.1556, 0.2573, 0.2999, 0.2575, 0.3078, 0.2428, 0.3122, 0.2423, 0.3051, 0.2578, 0.3847, 0.2576, 0.3925, 0.2431, 0.3888, 0.2434, 0.3818, 0.7241, 0.1424, 0.7241, 0.1347, 0.7384, 0.1347, 0.7384, 0.1417, 0.2577, 0.3156, 0.2579, 0.3234, 0.2434, 0.3263, 0.2431, 0.3193, 0.2574, 0.4003, 0.2572, 0.4083, 0.2423, 0.4029, 0.2427, 0.3958, 0.7241, 0.1271, 0.7241, 0.1194, 0.7385, 0.1209, 0.7384, 0.1278, 0.2292, 0.3122, 0.2297, 0.3182, 0.2146, 0.3273, 0.2142, 0.3229, 0.2427, 0.3958, 0.2423, 0.4029, 0.2292, 0.3958, 0.2297, 0.3898, 0.7384, 0.1278, 0.7385, 0.1209, 0.7514, 0.1228, 0.7513, 0.1287, 0.2436, 0.3333, 0.2437, 0.3402, 0.2309, 0.3421, 0.2307, 0.3361, 0.7386, 0.1139, 0.7389, 0.1069, 0.7518, 0.1108, 0.7515, 0.1168, 0.7404, 0.191, 0.7399, 0.1838, 0.753, 0.1767, 0.7536, 0.1827, 0.2438, 0.3471, 0.2439, 0.354, 0.231, 0.354, 0.231, 0.3481, 0.7391, 0.0999, 0.7395, 0.09284, 0.7525, 0.0988, 0.7521, 0.1048, 0.7395, 0.1767, 0.7391, 0.1696, 0.7521, 0.1646, 0.7526, 0.1707, 0.2438, 0.3609, 0.2437, 0.3679, 0.2309, 0.3659, 0.231, 0.36, 0.7399, 0.08572, 0.7404, 0.07855, 0.7536, 0.08677, 0.753, 0.09279, 0.7389, 0.1626, 0.7386, 0.1556, 0.7516, 0.1527, 0.7518, 0.1586, 0.2419, 0.298, 0.2423, 0.3051, 0.2292, 0.3122, 0.2287, 0.3062, 0.2436, 0.3748, 0.2434, 0.3818, 0.2305, 0.3778, 0.2307, 0.3719, 0.7385, 0.1486, 0.7384, 0.1417, 0.7513, 0.1407, 0.7514, 0.1467, 0.2428, 0.3122, 0.2431, 0.3193, 0.2301, 0.3242, 0.2297, 0.3182, 0.2431, 0.3888, 0.2427, 0.3958, 0.2297, 0.3898, 0.2301, 0.3838, 0.7384, 0.1347, 0.7384, 0.1278, 0.7513, 0.1287, 0.7512, 0.1347, 0.2434, 0.3263, 0.2436, 0.3333, 0.2307, 0.3361, 0.2305, 0.3302, 0.2423, 0.4029, 0.2418, 0.41, 0.2287, 0.4018, 0.2292, 0.3958, 0.7385, 0.1209, 0.7386, 0.1139, 0.7515, 0.1168, 0.7514, 0.1228, 0.2437, 0.3402, 0.2438, 0.3471, 0.231, 0.3481, 0.2309, 0.3421, 0.7389, 0.1069, 0.7391, 0.0999, 0.7521, 0.1048, 0.7518, 0.1108, 0.7399, 0.1838, 0.7395, 0.1767, 0.7526, 0.1707, 0.753, 0.1767, 0.2439, 0.354, 0.2438, 0.3609, 0.231, 0.36, 0.231, 0.354, 0.7395, 0.09284, 0.7399, 0.08572, 0.753, 0.09279, 0.7525, 0.0988, 0.7391, 0.1696, 0.7389, 0.1626, 0.7518, 0.1586, 0.7521, 0.1646, 0.2437, 0.3679, 0.2436, 0.3748, 0.2307, 0.3719, 0.2309, 0.3659, 0.7386, 0.1556, 0.7385, 0.1486, 0.7514, 0.1467, 0.7516, 0.1527, 0.2423, 0.3051, 0.2428, 0.3122, 0.2297, 0.3182, 0.2292, 0.3122, 0.2434, 0.3818, 0.2431, 0.3888, 0.2301, 0.3838, 0.2305, 0.3778, 0.7384, 0.1417, 0.7384, 0.1347, 0.7512, 0.1347, 0.7513, 0.1407, 0.2157, 0.3629, 0.2156, 0.3674, 0.2034, 0.3631, 0.2036, 0.3601, 0.2305, 0.3778, 0.2301, 0.3838, 0.215, 0.3763, 0.2153, 0.3718, 0.7513, 0.1407, 0.7512, 0.1347, 0.7665, 0.1347, 0.7665, 0.1392, 0.2301, 0.3242, 0.2305, 0.3302, 0.2153, 0.3362, 0.215, 0.3317, 0.2297, 0.3898, 0.2292, 0.3958, 0.2142, 0.3851, 0.2146, 0.3807, 0.7513, 0.1287, 0.7514, 0.1228, 0.7666, 0.1257, 0.7665, 0.1302, 0.2307, 0.3361, 0.2309, 0.3421, 0.2157, 0.3451, 0.2156, 0.3406, 0.7515, 0.1168, 0.7518, 0.1108, 0.767, 0.1167, 0.7668, 0.1212, 0.7536, 0.1827, 0.753, 0.1767, 0.7682, 0.1659, 0.7687, 0.1703, 0.231, 0.3481, 0.231, 0.354, 0.2159, 0.354, 0.2158, 0.3495, 0.7521, 0.1048, 0.7525, 0.0988, 0.7677, 0.1078, 0.7673, 0.1123, 0.7526, 0.1707, 0.7521, 0.1646, 0.7673, 0.157, 0.7677, 0.1615, 0.231, 0.36, 0.2309, 0.3659, 0.2157, 0.3629, 0.2158, 0.3585, 0.753, 0.09279, 0.7536, 0.08677, 0.7687, 0.09903, 0.7681, 0.1034, 0.7518, 0.1586, 0.7516, 0.1527, 0.7668, 0.1481, 0.767, 0.1526, 0.2287, 0.3062, 0.2292, 0.3122, 0.2142, 0.3229, 0.2136, 0.3185, 0.2307, 0.3719, 0.2305, 0.3778, 0.2153, 0.3718, 0.2156, 0.3674, 0.7514, 0.1467, 0.7513, 0.1407, 0.7665, 0.1392, 0.7666, 0.1436, 0.2297, 0.3182, 0.2301, 0.3242, 0.215, 0.3317, 0.2146, 0.3273, 0.2301, 0.3838, 0.2297, 0.3898, 0.2146, 0.3807, 0.215, 0.3763, 0.7512, 0.1347, 0.7513, 0.1287, 0.7665, 0.1302, 0.7665, 0.1347, 0.2305, 0.3302, 0.2307, 0.3361, 0.2156, 0.3406, 0.2153, 0.3362, 0.2292, 0.3958, 0.2287, 0.4018, 0.2136, 0.3895, 0.2142, 0.3851, 0.7514, 0.1228, 0.7515, 0.1168, 0.7668, 0.1212, 0.7666, 0.1257, 0.2309, 0.3421, 0.231, 0.3481, 0.2158, 0.3495, 0.2157, 0.3451, 0.7518, 0.1108, 0.7521, 0.1048, 0.7673, 0.1123, 0.767, 0.1167, 0.753, 0.1767, 0.7526, 0.1707, 0.7677, 0.1615, 0.7682, 0.1659, 0.231, 0.354, 0.231, 0.36, 0.2158, 0.3585, 0.2159, 0.354, 0.7525, 0.0988, 0.753, 0.09279, 0.7681, 0.1034, 0.7677, 0.1078, 0.7521, 0.1646, 0.7518, 0.1586, 0.767, 0.1526, 0.7673, 0.157, 0.2309, 0.3659, 0.2307, 0.3719, 0.2156, 0.3674, 0.2157, 0.3629, 0.7516, 0.1527, 0.7514, 0.1467, 0.7666, 0.1436, 0.7668, 0.1481, 0.2037, 0.354, 0.2037, 0.357, 0.1928, 0.3556, 0.1928, 0.354, 0.7668, 0.1481, 0.7666, 0.1436, 0.7788, 0.1407, 0.7789, 0.1438, 0.2142, 0.3229, 0.2146, 0.3273, 0.2027, 0.336, 0.2024, 0.333, 0.2153, 0.3718, 0.215, 0.3763, 0.203, 0.3691, 0.2033, 0.3661, 0.7665, 0.1392, 0.7665, 0.1347, 0.7787, 0.1346, 0.7787, 0.1377, 0.215, 0.3317, 0.2153, 0.3362, 0.2033, 0.3419, 0.203, 0.3389, 0.2146, 0.3807, 0.2142, 0.3851, 0.2024, 0.375, 0.2027, 0.3721, 0.7665, 0.1302, 0.7666, 0.1257, 0.7788, 0.1285, 0.7787, 0.1316, 0.2156, 0.3406, 0.2157, 0.3451, 0.2036, 0.3479, 0.2034, 0.3449, 0.7668, 0.1212, 0.767, 0.1167, 0.7791, 0.1224, 0.7789, 0.1255, 0.7687, 0.1703, 0.7682, 0.1659, 0.78, 0.1557, 0.7805, 0.1586, 0.2158, 0.3495, 0.2159, 0.354, 0.2037, 0.354, 0.2037, 0.351, 0.7673, 0.1123, 0.7677, 0.1078, 0.7797, 0.1164, 0.7794, 0.1194, 0.7677, 0.1615, 0.7673, 0.157, 0.7794, 0.1498, 0.7797, 0.1528, 0.2158, 0.3585, 0.2157, 0.3629, 0.2036, 0.3601, 0.2037, 0.357, 0.7681, 0.1034, 0.7687, 0.09903, 0.7804, 0.1106, 0.78, 0.1135, 0.767, 0.1526, 0.7668, 0.1481, 0.7789, 0.1438, 0.7791, 0.1468, 0.2136, 0.3185, 0.2142, 0.3229, 0.2024, 0.333, 0.202, 0.3301, 0.2156, 0.3674, 0.2153, 0.3718, 0.2033, 0.3661, 0.2034, 0.3631, 0.7666, 0.1436, 0.7665, 0.1392, 0.7787, 0.1377, 0.7788, 0.1407, 0.2146, 0.3273, 0.215, 0.3317, 0.203, 0.3389, 0.2027, 0.336, 0.215, 0.3763, 0.2146, 0.3807, 0.2027, 0.3721, 0.203, 0.3691, 0.7665, 0.1347, 0.7665, 0.1302, 0.7787, 0.1316, 0.7787, 0.1346, 0.2153, 0.3362, 0.2156, 0.3406, 0.2034, 0.3449, 0.2033, 0.3419, 0.2142, 0.3851, 0.2136, 0.3895, 0.202, 0.3779, 0.2024, 0.375, 0.7666, 0.1257, 0.7668, 0.1212, 0.7789, 0.1255, 0.7788, 0.1285, 0.2157, 0.3451, 0.2158, 0.3495, 0.2037, 0.351, 0.2036, 0.3479, 0.767, 0.1167, 0.7673, 0.1123, 0.7794, 0.1194, 0.7791, 0.1224, 0.7682, 0.1659, 0.7677, 0.1615, 0.7797, 0.1528, 0.78, 0.1557, 0.2159, 0.354, 0.2158, 0.3585, 0.2037, 0.357, 0.2037, 0.354, 0.7677, 0.1078, 0.7681, 0.1034, 0.78, 0.1135, 0.7797, 0.1164, 0.7673, 0.157, 0.767, 0.1526, 0.7791, 0.1468, 0.7794, 0.1498, 0.1927, 0.3508, 0.1928, 0.3524, 0.1879, 0.3532, 0.1879, 0.3524, 0.7797, 0.1164, 0.78, 0.1135, 0.7905, 0.1236, 0.7903, 0.1251, 0.7794, 0.1498, 0.7791, 0.1468, 0.7899, 0.1409, 0.7901, 0.1425, 0.2036, 0.3601, 0.2034, 0.3631, 0.1926, 0.3587, 0.1927, 0.3572, 0.7789, 0.1438, 0.7788, 0.1407, 0.7897, 0.1378, 0.7898, 0.1394, 0.2024, 0.333, 0.2027, 0.336, 0.1922, 0.3446, 0.192, 0.3431, 0.2033, 0.3661, 0.203, 0.3691, 0.1924, 0.3618, 0.1925, 0.3603, 0.7787, 0.1377, 0.7787, 0.1346, 0.7897, 0.1346, 0.7897, 0.1362, 0.203, 0.3389, 0.2033, 0.3419, 0.1925, 0.3477, 0.1924, 0.3461, 0.2027, 0.3721, 0.2024, 0.375, 0.192, 0.3649, 0.1922, 0.3634, 0.7787, 0.1316, 0.7788, 0.1285, 0.7897, 0.1314, 0.7897, 0.133, 0.2034, 0.3449, 0.2036, 0.3479, 0.1927, 0.3508, 0.1926, 0.3492, 0.7789, 0.1255, 0.7791, 0.1224, 0.7899, 0.1282, 0.7898, 0.1298, 0.7805, 0.1586, 0.78, 0.1557, 0.7905, 0.1455, 0.7907, 0.147, 0.2037, 0.351, 0.2037, 0.354, 0.1928, 0.354, 0.1928, 0.3524, 0.7794, 0.1194, 0.7797, 0.1164, 0.7903, 0.1251, 0.7901, 0.1267, 0.7797, 0.1528, 0.7794, 0.1498, 0.7901, 0.1425, 0.7903, 0.144, 0.2037, 0.357, 0.2036, 0.3601, 0.1927, 0.3572, 0.1928, 0.3556, 0.78, 0.1135, 0.7804, 0.1106, 0.7907, 0.1221, 0.7905, 0.1236, 0.7791, 0.1468, 0.7789, 0.1438, 0.7898, 0.1394, 0.7899, 0.1409, 0.202, 0.3301, 0.2024, 0.333, 0.192, 0.3431, 0.1918, 0.3416, 0.2034, 0.3631, 0.2033, 0.3661, 0.1925, 0.3603, 0.1926, 0.3587, 0.7788, 0.1407, 0.7787, 0.1377, 0.7897, 0.1362, 0.7897, 0.1378, 0.2027, 0.336, 0.203, 0.3389, 0.1924, 0.3461, 0.1922, 0.3446, 0.203, 0.3691, 0.2027, 0.3721, 0.1922, 0.3634, 0.1924, 0.3618, 0.7787, 0.1346, 0.7787, 0.1316, 0.7897, 0.133, 0.7897, 0.1346, 0.2033, 0.3419, 0.2034, 0.3449, 0.1926, 0.3492, 0.1925, 0.3477, 0.2024, 0.375, 0.202, 0.3779, 0.1917, 0.3664, 0.192, 0.3649, 0.7788, 0.1285, 0.7789, 0.1255, 0.7898, 0.1298, 0.7897, 0.1314, 0.2036, 0.3479, 0.2037, 0.351, 0.1928, 0.3524, 0.1927, 0.3508, 0.7791, 0.1224, 0.7794, 0.1194, 0.7901, 0.1267, 0.7899, 0.1282, 0.78, 0.1557, 0.7797, 0.1528, 0.7903, 0.144, 0.7905, 0.1455, 0.1877, 0.3508, 0.1878, 0.3516, 0.1855, 0.3537, 0.1855, 0.3536, 0.7899, 0.1282, 0.7901, 0.1267, 0.7949, 0.1306, 0.7948, 0.1314, 0.7905, 0.1455, 0.7903, 0.144, 0.795, 0.1393, 0.7952, 0.1401, 0.1928, 0.354, 0.1928, 0.3556, 0.1879, 0.3548, 0.1879, 0.354, 0.7903, 0.1251, 0.7905, 0.1236, 0.7952, 0.1291, 0.795, 0.1299, 0.7901, 0.1425, 0.7899, 0.1409, 0.7947, 0.1378, 0.7949, 0.1386, 0.1927, 0.3572, 0.1926, 0.3587, 0.1878, 0.3563, 0.1879, 0.3556, 0.7898, 0.1394, 0.7897, 0.1378, 0.7946, 0.1362, 0.7947, 0.137, 0.192, 0.3431, 0.1922, 0.3446, 0.1875, 0.3493, 0.1873, 0.3485, 0.1925, 0.3603, 0.1924, 0.3618, 0.1876, 0.3579, 0.1877, 0.3571, 0.7897, 0.1362, 0.7897, 0.1346, 0.7945, 0.1346, 0.7946, 0.1354, 0.1924, 0.3461, 0.1925, 0.3477, 0.1877, 0.3508, 0.1876, 0.35, 0.1922, 0.3634, 0.192, 0.3649, 0.1873, 0.3594, 0.1875, 0.3587, 0.7897, 0.133, 0.7897, 0.1314, 0.7946, 0.133, 0.7946, 0.1338, 0.1926, 0.3492, 0.1927, 0.3508, 0.1879, 0.3524, 0.1878, 0.3516, 0.7898, 0.1298, 0.7899, 0.1282, 0.7948, 0.1314, 0.7947, 0.1322, 0.7907, 0.147, 0.7905, 0.1455, 0.7952, 0.1401, 0.7954, 0.1408, 0.1928, 0.3524, 0.1928, 0.354, 0.1879, 0.354, 0.1879, 0.3532, 0.7901, 0.1267, 0.7903, 0.1251, 0.795, 0.1299, 0.7949, 0.1306, 0.7903, 0.144, 0.7901, 0.1425, 0.7949, 0.1386, 0.795, 0.1393, 0.1928, 0.3556, 0.1927, 0.3572, 0.1879, 0.3556, 0.1879, 0.3548, 0.7905, 0.1236, 0.7907, 0.1221, 0.7954, 0.1284, 0.7952, 0.1291, 0.7899, 0.1409, 0.7898, 0.1394, 0.7947, 0.137, 0.7947, 0.1378, 0.1918, 0.3416, 0.192, 0.3431, 0.1873, 0.3485, 0.1871, 0.3478, 0.1926, 0.3587, 0.1925, 0.3603, 0.1877, 0.3571, 0.1878, 0.3563, 0.7897, 0.1378, 0.7897, 0.1362, 0.7946, 0.1354, 0.7946, 0.1362, 0.1922, 0.3446, 0.1924, 0.3461, 0.1876, 0.35, 0.1875, 0.3493, 0.1924, 0.3618, 0.1922, 0.3634, 0.1875, 0.3587, 0.1876, 0.3579, 0.7897, 0.1346, 0.7897, 0.133, 0.7946, 0.1338, 0.7945, 0.1346, 0.1925, 0.3477, 0.1926, 0.3492, 0.1878, 0.3516, 0.1877, 0.3508, 0.192, 0.3649, 0.1917, 0.3664, 0.1871, 0.3601, 0.1873, 0.3594, 0.7897, 0.1314, 0.7898, 0.1298, 0.7947, 0.1322, 0.7946, 0.133, 0.1886, 0.06964, 0.1886, 0.06964, 0.1886, 0.06964, 0.1886, 0.06964, 0.1886, 0.06964, 0.1886, 0.06964, 0.1886, 0.06964, 0.1886, 0.06964, 0.1886, 0.06964, 0.1886, 0.06964, 0.1886, 0.06964, 0.1886, 0.06964, 0.1886, 0.06964, 0.1886, 0.06964, 0.1886, 0.06964, 0.1886, 0.06964, 0.1886, 0.06964, 0.1886, 0.06964, 0.1886, 0.06964, 0.1886, 0.06964, 0.1886, 0.06964, 0.1886, 0.06964, 0.1886, 0.06964, 0.1886, 0.06964, 0.1886, 0.06964, 0.1886, 0.06964, 0.1886, 0.06964, 0.1886, 0.06964, 0.1886, 0.06964, 0.1886, 0.06964, 0.1886, 0.06964, 0.1886, 0.06964, 0.1873, 0.3594, 0.1871, 0.3601, 0.1854, 0.3548, 0.1854, 0.3547, 0.7946, 0.133, 0.7947, 0.1322, 0.797, 0.1342, 0.797, 0.1343, 0.1879, 0.3524, 0.1879, 0.3532, 0.1855, 0.3539, 0.1855, 0.3538, 0.7948, 0.1314, 0.7949, 0.1306, 0.7971, 0.134, 0.797, 0.1341, 0.7952, 0.1401, 0.795, 0.1393, 0.7971, 0.1352, 0.7971, 0.1353, 0.1879, 0.354, 0.1879, 0.3548, 0.1855, 0.3541, 0.1855, 0.354, 0.795, 0.1299, 0.7952, 0.1291, 0.7971, 0.1338, 0.7971, 0.1339, 0.7949, 0.1386, 0.7947, 0.1378, 0.797, 0.135, 0.797, 0.1351, 0.1879, 0.3556, 0.1878, 0.3563, 0.1855, 0.3543, 0.1855, 0.3542, 0.7947, 0.137, 0.7946, 0.1362, 0.797, 0.1348, 0.797, 0.1349, 0.1873, 0.3485, 0.1875, 0.3493, 0.1854, 0.3533, 0.1854, 0.3533, 0.1877, 0.3571, 0.1876, 0.3579, 0.1854, 0.3546, 0.1855, 0.3545, 0.7946, 0.1354, 0.7945, 0.1346, 0.797, 0.1345, 0.797, 0.1346, 0.1876, 0.35, 0.1877, 0.3508, 0.1855, 0.3536, 0.1855, 0.3535, 0.1875, 0.3587, 0.1873, 0.3594, 0.1854, 0.3547, 0.1854, 0.3546, 0.7946, 0.1338, 0.7946, 0.133, 0.797, 0.1343, 0.797, 0.1344, 0.1878, 0.3516, 0.1879, 0.3524, 0.1855, 0.3538, 0.1855, 0.3537, 0.7947, 0.1322, 0.7948, 0.1314, 0.797, 0.1341, 0.797, 0.1342, 0.7954, 0.1408, 0.7952, 0.1401, 0.7971, 0.1353, 0.7971, 0.1354, 0.1879, 0.3532, 0.1879, 0.354, 0.1855, 0.354, 0.1855, 0.3539, 0.7949, 0.1306, 0.795, 0.1299, 0.7971, 0.1339, 0.7971, 0.134, 0.795, 0.1393, 0.7949, 0.1386, 0.797, 0.1351, 0.7971, 0.1352, 0.1879, 0.3548, 0.1879, 0.3556, 0.1855, 0.3542, 0.1855, 0.3541, 0.7952, 0.1291, 0.7954, 0.1284, 0.7972, 0.1337, 0.7971, 0.1338, 0.7947, 0.1378, 0.7947, 0.137, 0.797, 0.1349, 0.797, 0.135, 0.1871, 0.3478, 0.1873, 0.3485, 0.1854, 0.3533, 0.1854, 0.3532, 0.1878, 0.3563, 0.1877, 0.3571, 0.1855, 0.3545, 0.1855, 0.3543, 0.7946, 0.1362, 0.7946, 0.1354, 0.797, 0.1346, 0.797, 0.1348, 0.1875, 0.3493, 0.1876, 0.35, 0.1855, 0.3535, 0.1854, 0.3533, 0.1876, 0.3579, 0.1875, 0.3587, 0.1854, 0.3546, 0.1854, 0.3546, 0.7945, 0.1346, 0.7946, 0.1338, 0.797, 0.1344, 0.797, 0.1345, 0.9214, 0.3522, 0.9214, 0.3446, 0.9776, 0.3445, 0.9776, 0.3517, 0.2038, 0.47, 0.2176, 0.4757, 0.2077, 0.4942, 0.1977, 0.4901, 0.23, 0.6018, 0.2176, 0.6101, 0.2077, 0.5916, 0.2167, 0.5855, 0.1145, 0.507, 0.1228, 0.4946, 0.1391, 0.5079, 0.1331, 0.5169, 0.1892, 0.6187, 0.1742, 0.6187, 0.1763, 0.5978, 0.1871, 0.5978, 0.1458, 0.4757, 0.1596, 0.47, 0.1657, 0.4901, 0.1557, 0.4942, 0.2406, 0.4946, 0.2489, 0.507, 0.2304, 0.5169, 0.2244, 0.5079, 0.1458, 0.6101, 0.1334, 0.6018, 0.1467, 0.5855, 0.1557, 0.5916, 0.2575, 0.5354, 0.2575, 0.5504, 0.2366, 0.5483, 0.2366, 0.5375, 0.1145, 0.5788, 0.1088, 0.565, 0.1289, 0.5589, 0.1331, 0.5689, 0.1742, 0.4671, 0.1892, 0.4671, 0.1871, 0.488, 0.1763, 0.488, 0.2489, 0.5788, 0.2406, 0.5912, 0.2244, 0.5779, 0.2304, 0.5689, 0.1059, 0.5354, 0.1088, 0.5208, 0.1289, 0.5269, 0.1268, 0.5375, 0.2176, 0.6101, 0.2038, 0.6158, 0.1977, 0.5957, 0.2077, 0.5916, 0.2176, 0.4757, 0.23, 0.484, 0.2167, 0.5002, 0.2077, 0.4942, 0.1228, 0.4946, 0.1334, 0.484, 0.1467, 0.5002, 0.1391, 0.5079, 0.1742, 0.6187, 0.1596, 0.6158, 0.1657, 0.5957, 0.1763, 0.5978, 0.2489, 0.507, 0.2546, 0.5208, 0.2345, 0.5269, 0.2304, 0.5169, 0.1334, 0.6018, 0.1228, 0.5912, 0.1391, 0.5779, 0.1467, 0.5855, 0.2575, 0.5504, 0.2546, 0.565, 0.2345, 0.5589, 0.2366, 0.5483, 0.1088, 0.565, 0.1059, 0.5504, 0.1268, 0.5483, 0.1289, 0.5589, 0.1892, 0.4671, 0.2038, 0.47, 0.1977, 0.4901, 0.1871, 0.488, 0.2406, 0.5912, 0.23, 0.6018, 0.2167, 0.5855, 0.2244, 0.5779, 0.1088, 0.5208, 0.1145, 0.507, 0.1331, 0.5169, 0.1289, 0.5269, 0.2038, 0.6158, 0.1892, 0.6187, 0.1871, 0.5978, 0.1977, 0.5957, 0.23, 0.484, 0.2406, 0.4946, 0.2244, 0.5079, 0.2167, 0.5002, 0.1334, 0.484, 0.1458, 0.4757, 0.1557, 0.4942, 0.1467, 0.5002, 0.1596, 0.6158, 0.1458, 0.6101, 0.1557, 0.5916, 0.1657, 0.5957, 0.2546, 0.5208, 0.2575, 0.5354, 0.2366, 0.5375, 0.2345, 0.5269, 0.1228, 0.5912, 0.1145, 0.5788, 0.1331, 0.5689, 0.1391, 0.5779, 0.1596, 0.47, 0.1742, 0.4671, 0.1763, 0.488, 0.1657, 0.4901, 0.2546, 0.565, 0.2489, 0.5788, 0.2304, 0.5689, 0.2345, 0.5589, 0.3285, 0.4692, 0.3385, 0.4733, 0.3475, 0.4793, 0.3551, 0.487, 0.3612, 0.496, 0.3653, 0.506, 0.3674, 0.5166, 0.3674, 0.5274, 0.3653, 0.538, 0.3612, 0.548, 0.3551, 0.557, 0.3475, 0.5646, 0.3385, 0.5706, 0.3285, 0.5748, 0.3179, 0.5769, 0.3071, 0.5769, 0.2965, 0.5748, 0.2865, 0.5706, 0.2775, 0.5646, 0.2698, 0.557, 0.2638, 0.548, 0.2597, 0.538, 0.2576, 0.5274, 0.2576, 0.5166, 0.2597, 0.506, 0.2638, 0.496, 0.2698, 0.487, 0.2775, 0.4793, 0.2865, 0.4733, 0.2965, 0.4692, 0.3071, 0.4671, 0.3179, 0.4671, 0.05886, 0.1043, 0.05907, 0.1118, 0.003091, 0.1147, 0.002954, 0.1076, 0.05925, 0.1872, 0.05902, 0.1944, 0.003509, 0.193, 0.003552, 0.1859, 0.9215, 0.3674, 0.9214, 0.3598, 0.9777, 0.3589, 0.9777, 0.366, 0.05818, 0.08945, 0.05858, 0.09682, 0.0028, 0.1005, 0.00263, 0.09335, 0.05947, 0.1723, 0.05939, 0.1798, 0.00358, 0.1788, 0.003591, 0.1717, 0.9217, 0.3826, 0.9216, 0.375, 0.9778, 0.3732, 0.9779, 0.3804, 0.05952, 0.1573, 0.05951, 0.1648, 0.003585, 0.1646, 0.003564, 0.1575, 0.9216, 0.3146, 0.9219, 0.3073, 0.9777, 0.3088, 0.9776, 0.3159, 0.9221, 0.3977, 0.9218, 0.3902, 0.978, 0.3875, 0.9781, 0.3947, 0.05948, 0.1421, 0.05951, 0.1497, 0.003525, 0.1503, 0.003471, 0.1432, 0.9214, 0.3295, 0.9215, 0.322, 0.9776, 0.3231, 0.9776, 0.3302, 0.9226, 0.4127, 0.9224, 0.4053, 0.9783, 0.4018, 0.9784, 0.4089, 0.05933, 0.127, 0.05942, 0.1345, 0.0034, 0.1361, 0.003314, 0.1289, 0.9214, 0.3446, 0.9214, 0.337, 0.9776, 0.3374, 0.9776, 0.3445, 0.05907, 0.1118, 0.05922, 0.1194, 0.00321, 0.1218, 0.003091, 0.1147, 0.05902, 0.1944, 0.05863, 0.2014, 0.003456, 0.2003, 0.003509, 0.193, 0.9214, 0.3598, 0.9214, 0.3522, 0.9776, 0.3517, 0.9777, 0.3589, 0.05858, 0.09682, 0.05886, 0.1043, 0.002954, 0.1076, 0.0028, 0.1005, 0.05939, 0.1798, 0.05925, 0.1872, 0.003552, 0.1859, 0.00358, 0.1788, 0.9216, 0.375, 0.9215, 0.3674, 0.9777, 0.366, 0.9778, 0.3732, 0.05762, 0.08231, 0.05818, 0.08945, 0.00263, 0.09335, 0.002444, 0.08626, 0.05951, 0.1648, 0.05947, 0.1723, 0.003591, 0.1717, 0.003585, 0.1646, 0.9219, 0.3073, 0.9223, 0.3003, 0.9777, 0.3015, 0.9777, 0.3088, 0.9218, 0.3902, 0.9217, 0.3826, 0.9779, 0.3804, 0.978, 0.3875, 0.05951, 0.1497, 0.05952, 0.1573, 0.003564, 0.1575, 0.003525, 0.1503, 0.9215, 0.322, 0.9216, 0.3146, 0.9776, 0.3159, 0.9776, 0.3231, 0.9224, 0.4053, 0.9221, 0.3977, 0.9781, 0.3947, 0.9783, 0.4018, 0.05942, 0.1345, 0.05948, 0.1421, 0.003471, 0.1432, 0.0034, 0.1361, 0.9214, 0.337, 0.9214, 0.3295, 0.9776, 0.3302, 0.9776, 0.3374, 0.9232, 0.4198, 0.9226, 0.4127, 0.9784, 0.4089, 0.9786, 0.4161, 0.05922, 0.1194, 0.05933, 0.127, 0.003314, 0.1289, 0.00321, 0.1218])
me_cylinder_005.materials.append(mat_material_001)
me_cylinder_005.use_remesh_preserve_volume = False
me_cylinder_005.use_remesh_preserve_attributes = False
me_cylinder_005.use_mirror_vertex_groups = False
me_cylinder_005.update()

# ---- objects
ob_light = bpy.data.objects.new('Light', light_light)
ob_camera = bpy.data.objects.new('Camera', cam_camera)
ob_cylinder_003 = bpy.data.objects.new('Cylinder.003', me_cylinder_005)

# ---- transforms, parenting, visibility, modifiers, constraints
ob_light.location = (4.076, 1.005, 5.904)
ob_light.rotation_euler = (0.6503, 0.05522, 1.866)
ob_light.lock_rotations_4d = False
ob_light.empty_display_type = 'ARROWS'
ob_light.color = (0.0, 0.0, 0.0, 0.0)
ob_light.lineart.crease_threshold = 0.0
ob_camera.location = (7.359, -6.926, 4.958)
ob_camera.rotation_euler = (1.109, 0.0, 0.8149)
ob_camera.lock_rotations_4d = False
ob_camera.empty_display_type = 'ARROWS'
ob_camera.color = (0.0, 0.0, 0.0, 0.0)
ob_camera.display_type = 'WIRE'
ob_camera.lineart.crease_threshold = 0.0
ob_cylinder_003.location = (0.0004423, 4.952e-05, 0.002886)
ob_cylinder_003.rotation_euler = (3.124, -2.349, 0.01923)
ob_cylinder_003.scale = (0.7128, 0.7128, 0.7128)
ob_cylinder_003.lineart.crease_threshold = 0.0

# ---- collection membership
col_collection.objects.link(ob_light)
col_collection.objects.link(ob_camera)
col_collection.objects.link(ob_cylinder_003)

# ---- scene / render settings (as saved in the file)
scene.camera = ob_camera
scene.frame_start = 1; scene.frame_end = 250; scene.frame_set(1)
scene.render.engine = 'BLENDER_EEVEE_NEXT'
scene.cycles.use_denoising = False
scene.cycles.samples = 128
scene.cycles.sampling_pattern = 'TABULATED_SOBOL'
scene.cycles.use_adaptive_sampling = False
scene.cycles.use_light_tree = False
scene.view_settings.view_transform = 'Filmic'
bpy.context.view_layer.update()
